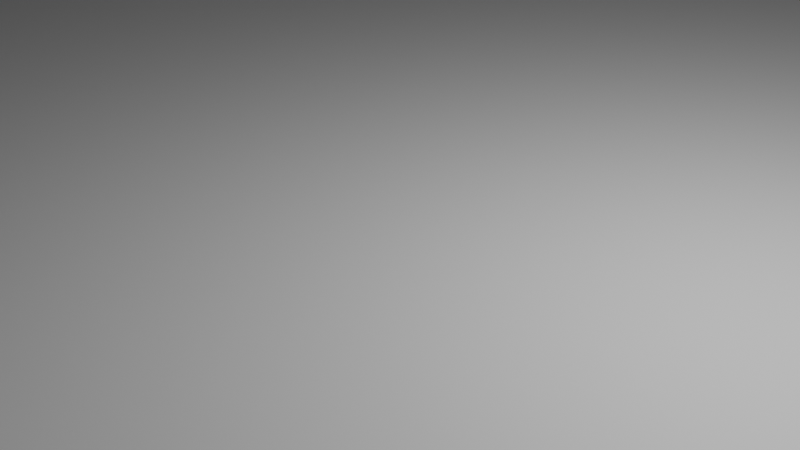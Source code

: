 # Source: Tower.blend  (saved by Blender 2.83.18; exported with 4.5.12 LTS)
import bpy
from mathutils import Matrix  # noqa: F401  (used for matrix-valued properties, if any)

bpy.ops.wm.read_factory_settings(use_empty=True)
scene = bpy.context.scene
scene.name = 'Scene'

# ---- collections
col_collection = bpy.data.collections.new('Collection'); scene.collection.children.link(col_collection)

# ---- materials (node trees are filled in below, after node groups)
mat_material = bpy.data.materials.new('Material')
mat_material.alpha_threshold = 0.0
mat_material.use_transparent_shadow = False
mat_material.line_color = (0.0, 0.0, 0.0, 1.0)

# ---- material node trees
mat_material.use_nodes = True; mat_material.node_tree.nodes.clear()
_N = mat_material.node_tree.nodes; _L = mat_material.node_tree.links
n0 = _N.new('ShaderNodeOutputMaterial'); n0.name = 'Material Output'; n0.location = (300, 300)
n1 = _N.new('ShaderNodeBsdfPrincipled'); n1.name = 'Principled BSDF'; n1.location = (10, 300)
n1.distribution = 'GGX'
n1.subsurface_method = 'BURLEY'
n1.inputs[2].default_value = 0.4
n1.inputs[3].default_value = 1.45
n1.inputs[27].default_value = (0.0, 0.0, 0.0, 1.0)
n1.inputs[28].default_value = 1.0
_L.new(n1.outputs[0], n0.inputs[0])
n0.is_active_output = True

# ---- world
world_world = bpy.data.worlds.new('World'); scene.world = world_world
world_world.use_nodes = True; world_world.node_tree.nodes.clear()
_N = world_world.node_tree.nodes; _L = world_world.node_tree.links
n0 = _N.new('ShaderNodeOutputWorld'); n0.name = 'World Output'; n0.location = (300, 300)
n1 = _N.new('ShaderNodeBackground'); n1.name = 'Background'; n1.location = (10, 300)
n1.inputs[0].default_value = (0.05088, 0.05088, 0.05088, 1.0)
_L.new(n1.outputs[0], n0.inputs[0])
n0.is_active_output = True
world_world.color = (0.05088, 0.05088, 0.05088)
world_world.use_sun_shadow = False
world_world.sun_shadow_jitter_overblur = 0.0

# ---- cameras
cam_camera = bpy.data.cameras.new('Camera')
cam_camera.clip_end = 100.0
cam_camera.ortho_scale = 7.314

# ---- lights
light_light = bpy.data.lights.new('Light', 'POINT')
light_light.transmission_factor = 0.0
light_light.energy = 1000.0
light_light.shadow_soft_size = 0.1
light_light.shadow_maximum_resolution = 0.006
light_light.use_absolute_resolution = True

# ---- meshes
me_cube = bpy.data.meshes.new('Cube')
me_cube.from_pydata([(1.0, 1.0, 1.0), (1.0, 1.0, -1.0), (1.0, -1.0, 1.0), (1.0, -1.0, -1.0), (-1.0, 1.0, 1.0), (-1.0, 1.0, -1.0), (-1.0, -1.0, 1.0), (-1.0, -1.0, -1.0)], [], [(0, 4, 6, 2), (3, 2, 6, 7), (7, 6, 4, 5), (5, 1, 3, 7), (1, 0, 2, 3), (5, 4, 0, 1)])
_uv = me_cube.uv_layers.new(name='UVMap')
_uv.uv.foreach_set('vector', [0.625, 0.5, 0.875, 0.5, 0.875, 0.75, 0.625, 0.75, 0.375, 0.75, 0.625, 0.75, 0.625, 1.0, 0.375, 1.0, 0.375, 0.0, 0.625, 0.0, 0.625, 0.25, 0.375, 0.25, 0.125, 0.5, 0.375, 0.5, 0.375, 0.75, 0.125, 0.75, 0.375, 0.5, 0.625, 0.5, 0.625, 0.75, 0.375, 0.75, 0.375, 0.25, 0.625, 0.25, 0.625, 0.5, 0.375, 0.5])
me_cube.materials.append(mat_material)
me_cube.use_remesh_preserve_volume = False
me_cube.use_remesh_preserve_attributes = False
me_cube.use_mirror_vertex_groups = False
me_cube.update()
me_x = bpy.data.meshes.new('Цилиндр')
me_x.from_pydata([(-1.538e-09, 0.8907, -1.0), (0.0, 1.0, 1.0), (0.4453, 0.7714, -1.0), (0.5, 0.866, 1.0), (0.7714, 0.4453, -1.0), (0.866, 0.5, 1.0), (0.8907, -9.106e-08, -1.0), (1.0, -4.371e-08, 1.0), (0.7714, -0.4453, -1.0), (0.866, -0.5, 1.0), (0.4453, -0.7714, -1.0), (0.5, -0.866, 1.0), (1.33e-07, -0.8907, -1.0), (1.51e-07, -1.0, 1.0), (-0.4453, -0.7714, -1.0), (-0.5, -0.866, 1.0), (-0.7714, -0.4453, -1.0), (-0.866, -0.5, 1.0), (-0.8907, -4.662e-07, -1.0), (-1.0, -4.649e-07, 1.0), (-0.7714, 0.4453, -1.0), (-0.866, 0.5, 1.0), (-0.4453, 0.7714, -1.0), (-0.5, 0.866, 1.0), (0.0, 1.0, 0.0), (0.5, 0.866, 0.0), (0.866, 0.5, 0.0), (1.0, -4.371e-08, 0.0), (0.866, -0.5, 0.0), (0.5, -0.866, 0.0), (1.51e-07, -1.0, 0.0), (-0.5, -0.866, 0.0), (-0.866, -0.5, 0.0), (-1.0, -4.649e-07, 0.0), (-0.866, 0.5, 0.0), (-0.5, 0.866, 0.0), (0.0007948, 0.8864, -1.0), (0.444, 0.7676, -1.0), (0.7684, 0.4432, -1.0), (0.8872, -9.062e-08, -1.0), (0.7684, -0.4432, -1.0), (0.444, -0.7676, -1.0), (0.0007949, -0.8864, -1.0), (-0.4424, -0.7676, -1.0), (-0.7668, -0.4432, -1.0), (-0.8856, -4.64e-07, -1.0), (-0.7668, 0.4432, -1.0), (-0.4424, 0.7676, -1.0), (0.0007948, 0.8472, -1.933), (0.4244, 0.7337, -1.933), (0.7345, 0.4236, -1.933), (0.848, -8.661e-08, -1.933), (0.7345, -0.4236, -1.933), (0.4244, -0.7337, -1.933), (0.0007949, -0.8472, -1.933), (-0.4228, -0.7337, -1.933), (-0.7329, -0.4236, -1.933), (-0.8464, -4.435e-07, -1.933), (-0.7329, 0.4236, -1.933), (-0.4228, 0.7337, -1.933), (0.01073, 0.8472, -1.933), (0.4343, 0.7337, -1.933), (0.7444, 0.4236, -1.933), (0.858, -8.661e-08, -1.933), (0.7444, -0.4236, -1.933), (0.4343, -0.7337, -1.933), (0.01073, -0.8472, -1.933), (-0.4129, -0.7337, -1.933), (-0.723, -0.4236, -1.933), (-0.8365, -4.435e-07, -1.933), (-0.723, 0.4236, -1.933), (-0.4129, 0.7337, -1.933), (0.01118, 0.8431, -8.69), (0.4347, 0.7302, -8.769), (0.7447, 0.4216, -8.955), (0.8579, 9.285e-05, -9.197), (0.7442, -0.4215, -9.431), (0.4339, -0.7301, -9.594), (0.01028, -0.8431, -11.95), (-0.4133, -0.7302, -11.87), (-0.7232, -0.4216, -9.376), (-0.8365, -9.336e-05, -9.134), (-0.7227, 0.4215, -8.9), (-0.4125, 0.7301, -8.737), (0.01124, 0.9453, -9.866), (0.4861, 0.8187, -9.955), (0.8336, 0.4727, -10.16), (0.9606, 0.0001041, -10.44), (0.8331, -0.4725, -10.7), (0.4852, -0.8186, -10.88), (0.01023, -0.9453, -10.93), (-0.4646, -0.8187, -10.84), (-0.8121, -0.4727, -10.64), (-0.9391, -0.0001047, -10.36), (-0.8116, 0.4725, -10.1), (-0.4637, 0.8186, -9.92), (0.01124, 0.9453, -9.866), (0.4861, 0.8187, -9.955), (0.8336, 0.4727, -10.16), (0.9606, 0.0001041, -10.44), (0.8331, -0.4725, -10.7), (0.4852, -0.8186, -10.88), (0.01023, -0.9453, -10.93), (-0.4646, -0.8187, -10.84), (-0.8121, -0.4727, -10.64), (-0.9391, -0.0001047, -10.36), (-0.8116, 0.4725, -10.1), (-0.4637, 0.8186, -9.92), (-0.00406, 0.7655, -10.02), (0.382, 0.6698, -9.994), (0.6686, 0.3946, -10.08), (0.779, 0.0136, -10.25), (0.6834, -0.371, -10.46), (0.4077, -0.6562, -10.66), (0.02553, -0.7655, -10.78), (-0.3606, -0.6698, -10.8), (-0.6472, -0.3946, -10.72), (-0.7575, -0.01361, -10.55), (-0.662, 0.371, -10.34), (-0.3862, 0.6562, -10.14), (-0.00406, 0.7655, -17.21), (0.382, 0.6698, -17.19), (0.6686, 0.3946, -17.27), (0.779, 0.0136, -17.44), (0.6834, -0.371, -17.66), (0.4077, -0.6562, -17.85), (0.02553, -0.7655, -17.98), (-0.3606, -0.6698, -18.0), (-0.6472, -0.3946, -17.91), (-0.7575, -0.01361, -17.74), (-0.662, 0.371, -17.53), (-0.3862, 0.6562, -17.33), (-0.006671, 0.9007, -17.14), (0.4476, 0.788, -17.12), (0.7848, 0.4642, -17.22), (0.9146, 0.01601, -17.42), (0.8022, -0.4365, -17.67), (0.4777, -0.772, -17.9), (0.02814, -0.9007, -18.04), (-0.4261, -0.788, -18.07), (-0.7633, -0.4642, -17.97), (-0.8931, -0.01601, -17.77), (-0.7808, 0.4365, -17.52), (-0.4563, 0.772, -17.29), (-0.006671, 0.9007, -18.01), (0.4476, 0.788, -17.98), (0.7848, 0.4642, -18.08), (0.9146, 0.01601, -18.28), (0.8022, -0.4365, -18.53), (0.4777, -0.772, -18.76), (0.02814, -0.9007, -18.91), (-0.4261, -0.788, -18.93), (-0.7633, -0.4642, -18.83), (-0.8931, -0.01601, -18.63), (-0.7808, 0.4365, -18.38), (-0.4563, 0.772, -18.15), (-0.002679, 0.6941, -18.04), (0.3474, 0.6073, -18.02), (0.6073, 0.3577, -18.11), (0.7073, 0.01234, -18.3), (0.6207, -0.3364, -18.98), (0.3706, -0.595, -19.19), (0.02415, -0.6941, -18.87), (-0.3259, -0.6073, -18.89), (-0.5858, -0.3577, -18.8), (-0.6858, -0.01234, -18.62), (-0.5992, 0.3364, -18.39), (-0.3492, 0.595, -18.18), (0.0005758, 0.5257, -18.59), (0.2657, 0.4599, -18.58), (0.4625, 0.2709, -18.65), (0.5382, 0.009342, -18.79), (0.4726, -0.2547, -18.96), (0.2833, -0.4506, -19.12), (0.02089, -0.5257, -19.22), (-0.2442, -0.4599, -19.24), (-0.441, -0.2709, -19.17), (-0.5168, -0.009343, -19.03), (-0.4512, 0.2547, -18.86), (-0.2618, 0.4506, -18.7), (0.0005758, 0.5257, -27.86), (0.2657, 0.4599, -27.84), (0.4625, 0.2709, -27.91), (0.5382, 0.009342, -28.05), (0.4726, -0.2547, -28.23), (0.2833, -0.4506, -28.38), (0.02089, -0.5257, -28.49), (-0.2442, -0.4599, -28.5), (-0.441, -0.2709, -28.43), (-0.5168, -0.009343, -28.29), (-0.4512, 0.2547, -28.12), (-0.2618, 0.4506, -27.96), (-0.001416, 0.6287, -27.35), (0.3157, 0.5501, -27.32), (0.5511, 0.3241, -27.41), (0.6417, 0.01117, -27.58), (0.5632, -0.3047, -27.78), (0.3367, -0.5389, -27.97), (0.02288, -0.6287, -28.1), (-0.2942, -0.5501, -28.12), (-0.5296, -0.3241, -28.03), (-0.6202, -0.01117, -27.87), (-0.5418, 0.3047, -27.66), (-0.3153, 0.5389, -27.47), (-0.02676, 0.5786, -27.54), (0.2903, 0.4999, -27.52), (0.5257, 0.2739, -27.6), (0.6163, -0.039, -27.77), (0.5379, -0.3549, -27.98), (0.3114, -0.5891, -28.17), (-0.002464, -0.6789, -28.29), (-0.3196, -0.6003, -28.31), (-0.555, -0.3742, -28.23), (-0.6456, -0.06135, -28.06), (-0.5671, 0.2545, -27.85), (-0.3406, 0.4887, -27.66), (-0.02236, 0.3506, -27.68), (0.1798, 0.3005, -27.66), (0.3298, 0.1564, -27.72), (0.3876, -0.04306, -27.82), (0.3376, -0.2444, -27.96), (0.1932, -0.3937, -28.08), (-0.006869, -0.4509, -28.16), (-0.209, -0.4008, -28.17), (-0.359, -0.2567, -28.12), (-0.4168, -0.0573, -28.01), (-0.3668, 0.144, -27.88), (-0.2224, 0.2933, -27.76), (-0.02236, 0.3506, -34.81), (0.1798, 0.3005, -34.8), (0.3298, 0.1564, -34.85), (0.3876, -0.04306, -34.96), (0.3376, -0.2444, -35.09), (0.1932, -0.3937, -35.21), (-0.006869, -0.4509, -35.29), (-0.209, -0.4008, -35.3), (-0.359, -0.2567, -35.25), (-0.4168, -0.0573, -35.14), (-0.3668, 0.144, -35.01), (-0.2224, 0.2933, -34.89), (-0.02437, 0.4545, -34.75), (0.2302, 0.3914, -34.73), (0.4191, 0.2099, -34.8), (0.4919, -0.04121, -34.93), (0.4289, -0.2948, -35.1), (0.2471, -0.4828, -35.25), (-0.004861, -0.5549, -35.35), (-0.2594, -0.4918, -35.37), (-0.4484, -0.3103, -35.3), (-0.5211, -0.05915, -35.17), (-0.4581, 0.1944, -35.0), (-0.2763, 0.3824, -34.85), (-0.02079, 0.2692, -34.79), (0.1403, 0.2293, -34.78), (0.2599, 0.1144, -34.84), (0.3059, -0.0445, -34.95), (0.2661, -0.205, -35.09), (0.151, -0.324, -35.22), (-0.008441, -0.3696, -35.31), (-0.1695, -0.3296, -35.32), (-0.2891, -0.2148, -35.26), (-0.3351, -0.05585, -35.15), (-0.2953, 0.1046, -35.01), (-0.1802, 0.2236, -34.88), (-0.02079, 0.2692, -40.04), (0.1403, 0.2293, -40.02), (0.2599, 0.1144, -40.08), (0.3059, -0.0445, -40.19), (0.2661, -0.205, -40.34), (0.151, -0.324, -40.47), (-0.008441, -0.3696, -40.55), (-0.1695, -0.3296, -40.56), (-0.2891, -0.2148, -40.51), (-0.3351, -0.05585, -40.39), (-0.2953, 0.1046, -40.25), (-0.1802, 0.2236, -40.12), (0.0005758, 0.5257, -21.5), (0.0005758, 0.5257, -24.59), (-0.2618, 0.4506, -24.69), (-0.2618, 0.4506, -21.6), (0.4625, 0.2709, -21.55), (0.4625, 0.2709, -24.64), (0.2657, 0.4599, -24.57), (0.2657, 0.4599, -21.48), (-0.5168, -0.009343, -21.93), (-0.5168, -0.009343, -25.02), (-0.441, -0.2709, -25.16), (-0.441, -0.2709, -22.07), (0.02089, -0.5257, -22.13), (0.02089, -0.5257, -25.21), (0.2833, -0.4506, -25.11), (0.2833, -0.4506, -22.02), (0.5382, 0.009342, -21.69), (0.5382, 0.009342, -24.78), (-0.4512, 0.2547, -21.76), (-0.4512, 0.2547, -24.85), (-0.2442, -0.4599, -22.14), (-0.2442, -0.4599, -25.23), (0.4726, -0.2547, -21.86), (0.4726, -0.2547, -24.95), (0.1798, 0.3005, -29.46), (0.1798, 0.3005, -32.8), (-0.02236, 0.3506, -32.82), (-0.02236, 0.3506, -29.48), (-0.359, -0.2567, -30.09), (-0.359, -0.2567, -33.43), (-0.209, -0.4008, -33.51), (-0.209, -0.4008, -30.17), (0.1932, -0.3937, -30.04), (0.1932, -0.3937, -33.38), (0.3376, -0.2444, -33.21), (0.3376, -0.2444, -29.87), (-0.2224, 0.2933, -32.93), (-0.2224, 0.2933, -29.59), (0.3298, 0.1564, -29.53), (0.3298, 0.1564, -32.87), (-0.4168, -0.0573, -29.94), (-0.4168, -0.0573, -33.28), (-0.006869, -0.4509, -30.15), (-0.006869, -0.4509, -33.49), (0.3876, -0.04306, -29.68), (0.3876, -0.04306, -33.02), (-0.3668, 0.144, -29.76), (-0.3668, 0.144, -33.1), (0.779, 0.0136, -12.22), (0.779, 0.0136, -15.8), (0.6686, 0.3946, -15.54), (0.6686, 0.3946, -11.97), (-0.662, 0.371, -12.35), (-0.662, 0.371, -15.92), (-0.7575, -0.01361, -16.24), (-0.7575, -0.01361, -12.66), (-0.3606, -0.6698, -13.05), (-0.3606, -0.6698, -16.62), (0.02553, -0.7655, -16.59), (0.02553, -0.7655, -13.01), (0.6834, -0.371, -12.54), (0.6834, -0.371, -16.11), (-0.3862, 0.6562, -12.06), (-0.3862, 0.6562, -15.63), (0.382, 0.6698, -11.84), (0.382, 0.6698, -15.41), (-0.00406, 0.7655, -15.45), (-0.00406, 0.7655, -11.87), (-0.6472, -0.3946, -12.92), (-0.6472, -0.3946, -16.49), (0.4077, -0.6562, -12.83), (0.4077, -0.6562, -16.4), (0.2661, -0.205, -36.3), (0.2661, -0.205, -39.18), (0.3059, -0.0445, -38.95), (0.3059, -0.0445, -36.07), (-0.1802, 0.2236, -35.95), (-0.1802, 0.2236, -38.83), (-0.2953, 0.1046, -39.04), (-0.2953, 0.1046, -36.16), (0.1403, 0.2293, -35.78), (0.1403, 0.2293, -38.66), (-0.02079, 0.2692, -38.69), (-0.02079, 0.2692, -35.81), (-0.2891, -0.2148, -36.58), (-0.2891, -0.2148, -39.46), (-0.1695, -0.3296, -39.56), (-0.1695, -0.3296, -36.68), (0.151, -0.324, -36.52), (0.151, -0.324, -39.4), (0.2599, 0.1144, -35.88), (0.2599, 0.1144, -38.76), (-0.3351, -0.05585, -36.4), (-0.3351, -0.05585, -39.27), (-0.008441, -0.3696, -36.66), (-0.008441, -0.3696, -39.53), (-0.02557, 0.5169, -39.84), (0.2604, 0.4459, -39.81), (0.4727, 0.2421, -39.91), (0.5544, -0.0401, -40.12), (0.4837, -0.325, -40.37), (0.2794, -0.5362, -40.6), (-0.003656, -0.6172, -40.75), (-0.2896, -0.5463, -40.78), (-0.5019, -0.3424, -40.67), (-0.5837, -0.06026, -40.47), (-0.5129, 0.2246, -40.22), (-0.3086, 0.4359, -39.99), (-0.05768, 0.5012, -40.36), (0.2283, 0.4303, -40.33), (0.4406, 0.2264, -40.43), (0.5223, -0.05576, -40.64), (0.4516, -0.3406, -40.89), (0.2473, -0.5519, -41.12), (-0.03577, -0.6329, -41.27), (-0.3218, -0.562, -41.3), (-0.5341, -0.3581, -41.19), (-0.6158, -0.07592, -40.99), (-0.545, 0.209, -40.74), (-0.3407, 0.4202, -40.51), (-0.05768, 0.5012, -40.36), (0.2283, 0.4303, -40.33), (0.4406, 0.2264, -40.43), (0.5223, -0.05576, -40.64), (0.4516, -0.3406, -40.89), (0.2473, -0.5519, -41.12), (-0.03577, -0.6329, -41.27), (-0.3218, -0.562, -41.3), (-0.5341, -0.3581, -41.19), (-0.6158, -0.07592, -40.99), (-0.545, 0.209, -40.74), (-0.3407, 0.4202, -40.51), (-0.05768, 0.5012, -40.36), (0.2283, 0.4303, -40.33), (0.4406, 0.2264, -40.43), (0.5223, -0.05576, -40.64), (0.4516, -0.3406, -40.89), (0.2473, -0.5519, -41.12), (-0.03577, -0.6329, -41.27), (-0.3218, -0.562, -41.3), (-0.5341, -0.3581, -41.19), (-0.6158, -0.07592, -40.99), (-0.545, 0.209, -40.74), (-0.3407, 0.4202, -40.51), (-0.05564, 0.3958, -40.6), (0.1772, 0.3381, -40.58), (0.35, 0.1721, -40.63), (0.4166, -0.05763, -40.73), (0.359, -0.2896, -40.85), (0.1926, -0.4616, -40.96), (-0.0378, -0.5275, -41.03), (-0.2706, -0.4698, -41.04), (-0.4435, -0.3038, -41.0), (-0.51, -0.07404, -40.9), (-0.4524, 0.1579, -40.78), (-0.2861, 0.3299, -40.67), (-0.05564, 0.3958, -41.11), (0.1772, 0.3381, -41.1), (0.35, 0.1721, -41.14), (0.4166, -0.05763, -41.24), (0.359, -0.2896, -41.36), (0.1926, -0.4616, -41.47), (-0.0378, -0.5275, -41.54), (-0.2706, -0.4698, -41.56), (-0.4435, -0.3038, -41.51), (-0.51, -0.07404, -41.41), (-0.4524, 0.1579, -41.29), (-0.2861, 0.3299, -41.18), (-0.05291, 0.2541, -41.18), (0.1085, 0.2141, -41.17), (0.2283, 0.09907, -41.2), (0.2744, -0.06015, -41.27), (0.2344, -0.2209, -41.35), (0.1192, -0.3401, -41.43), (-0.04054, -0.3858, -41.48), (-0.2019, -0.3458, -41.48), (-0.3217, -0.2307, -41.45), (-0.3678, -0.07153, -41.38), (-0.3279, 0.08922, -41.3), (-0.2126, 0.2084, -41.22), (-0.05291, 0.2541, -42.31), (0.1085, 0.2141, -42.3), (0.2283, 0.09907, -42.34), (0.2744, -0.06015, -42.41), (0.2344, -0.2209, -42.49), (0.1192, -0.3401, -42.57), (-0.04054, -0.3858, -42.61), (-0.2019, -0.3458, -42.62), (-0.3217, -0.2307, -42.59), (-0.3678, -0.07153, -42.52), (-0.3279, 0.08922, -42.44), (-0.2126, 0.2084, -42.36), (-0.05029, 0.1187, -42.45), (0.04277, 0.09559, -42.45), (0.1118, 0.02925, -42.45), (0.1384, -0.06256, -42.46), (0.1154, -0.1553, -42.47), (0.04894, -0.224, -42.47), (-0.04316, -0.2503, -42.48), (-0.1362, -0.2273, -42.48), (-0.2053, -0.1609, -42.47), (-0.2319, -0.06912, -42.47), (-0.2089, 0.02357, -42.46), (-0.1424, 0.09231, -42.46), (-0.05029, 0.1187, -43.43), (0.04277, 0.09559, -43.42), (0.1118, 0.02925, -43.43), (0.1384, -0.06256, -43.43), (0.1154, -0.1553, -43.44), (0.04894, -0.224, -43.45), (-0.04316, -0.2503, -43.45), (-0.1362, -0.2273, -43.45), (-0.2053, -0.1609, -43.45), (-0.2319, -0.06912, -43.44), (-0.2089, 0.02357, -43.44), (-0.1424, 0.09231, -43.43), (-0.05029, 0.1187, -43.43), (0.04277, 0.09559, -43.42), (0.1118, 0.02925, -43.43), (0.1384, -0.06256, -43.43), (0.1154, -0.1553, -43.44), (0.04894, -0.224, -43.45), (-0.04316, -0.2503, -43.45), (-0.1362, -0.2273, -43.45), (-0.2053, -0.1609, -43.45), (-0.2319, -0.06912, -43.44), (-0.2089, 0.02357, -43.44), (-0.1424, 0.09231, -43.43), (-0.413, -0.7325, -3.663), (-0.4131, -0.7314, -10.44), (0.01043, -0.8445, -10.53), (0.01058, -0.8459, -3.71), (0.7444, -0.4229, -3.586), (0.7443, -0.4222, -7.979), (0.8579, 6.187e-05, -7.705), (0.8579, 3.089e-05, -3.449), (-0.4127, 0.7325, -3.18), (-0.4126, 0.7313, -7.167), (-0.7228, 0.4222, -7.357), (-0.7229, 0.4229, -3.275), (0.4345, 0.7325, -3.198), (0.4346, 0.7314, -7.204), (0.01103, 0.8445, -7.11), (0.01088, 0.8459, -3.152), (-0.723, -0.423, -3.554), (-0.7231, -0.4223, -7.915), (0.4342, -0.7325, -3.682), (0.4341, -0.7313, -8.17), (0.7445, 0.423, -3.307), (0.7446, 0.4223, -7.421), (-0.8365, -3.142e-05, -3.412), (-0.8365, -6.239e-05, -7.631), (0.3059, -0.0445, -35.5), (-0.2953, 0.1046, -35.58), (-0.02079, 0.2692, -35.29), (-0.1695, -0.3296, -35.99), (0.2661, -0.205, -35.69), (-0.1802, 0.2236, -35.4), (0.1403, 0.2293, -35.27), (-0.2891, -0.2148, -35.92), (0.151, -0.324, -35.86), (0.2599, 0.1144, -35.35), (-0.3351, -0.05585, -35.76), (-0.008441, -0.3696, -35.97), (-0.001278, -0.04994, -35.87), (-0.02629, -0.04374, -35.87), (-0.01487, -0.03689, -35.86), (-0.02106, -0.0618, -35.89), (-0.002937, -0.05662, -35.88), (-0.0215, -0.03879, -35.87), (-0.008168, -0.03855, -35.86), (-0.02603, -0.05703, -35.89), (-0.007724, -0.06157, -35.89), (-0.003193, -0.04333, -35.86), (-0.02795, -0.05041, -35.88), (-0.01436, -0.06347, -35.89), (-0.02236, 0.3506, -28.58), (-0.209, -0.4008, -29.17), (0.3376, -0.2444, -28.91), (-0.2224, 0.2933, -28.67), (0.1798, 0.3005, -28.56), (-0.359, -0.2567, -29.11), (0.1932, -0.3937, -29.06), (0.3298, 0.1564, -28.62), (-0.4168, -0.0573, -28.98), (-0.006869, -0.4509, -29.15), (0.3876, -0.04306, -28.75), (-0.3668, 0.144, -28.82), (-0.01465, -0.05121, -28.86), (-0.01554, -0.05479, -28.87), (-0.01294, -0.05404, -28.87), (-0.0156, -0.05148, -28.86), (-0.01369, -0.05145, -28.86), (-0.01625, -0.0541, -28.87), (-0.01362, -0.05476, -28.87), (-0.01297, -0.05214, -28.86), (-0.01653, -0.05315, -28.87), (-0.01458, -0.05503, -28.87), (-0.0127, -0.05309, -28.86), (-0.01629, -0.05219, -28.86), (-0.2662, 0.4577, -20.15), (0.2697, 0.4672, -20.02), (-0.4482, -0.2752, -20.63), (0.2876, -0.4577, -20.57), (0.0004142, 0.534, -20.04), (0.4697, 0.2752, -20.09), (-0.5252, -0.009491, -20.48), (0.02105, -0.534, -20.68), (0.5466, 0.00949, -20.24), (-0.4585, 0.2588, -20.31), (-0.2483, -0.4672, -20.7), (0.48, -0.2588, -20.41), (0.000521, 0.03863, -20.35), (0.03884, 0.03931, -20.34), (-0.0125, -0.01378, -20.38), (0.04012, -0.02683, -20.37), (0.01958, 0.04408, -20.34), (0.05314, 0.02558, -20.34), (-0.018, 0.005218, -20.37), (0.02106, -0.03229, -20.38), (0.05864, 0.006575, -20.35), (-0.01323, 0.0244, -20.36), (0.001799, -0.02751, -20.38), (0.05388, -0.01261, -20.36)], [], [(24, 1, 3, 25), (25, 3, 5, 26), (26, 5, 7, 27), (27, 7, 9, 28), (28, 9, 11, 29), (29, 11, 13, 30), (30, 13, 15, 31), (31, 15, 17, 32), (32, 17, 19, 33), (33, 19, 21, 34), (34, 21, 23, 35), (35, 23, 1, 24), (22, 35, 24, 0), (20, 34, 35, 22), (18, 33, 34, 20), (16, 32, 33, 18), (14, 31, 32, 16), (12, 30, 31, 14), (10, 29, 30, 12), (8, 28, 29, 10), (6, 27, 28, 8), (4, 26, 27, 6), (2, 25, 26, 4), (0, 24, 25, 2), (12, 14, 43, 42), (10, 12, 42, 41), (8, 10, 41, 40), (6, 8, 40, 39), (22, 0, 36, 47), (0, 2, 37, 36), (4, 6, 39, 38), (20, 22, 47, 46), (2, 4, 38, 37), (18, 20, 46, 45), (16, 18, 45, 44), (14, 16, 44, 43), (39, 40, 52, 51), (46, 47, 59, 58), (36, 37, 49, 48), (43, 44, 56, 55), (40, 41, 53, 52), (47, 36, 48, 59), (37, 38, 50, 49), (44, 45, 57, 56), (41, 42, 54, 53), (38, 39, 51, 50), (45, 46, 58, 57), (42, 43, 55, 54), (51, 52, 64, 63), (58, 59, 71, 70), (48, 49, 61, 60), (55, 56, 68, 67), (52, 53, 65, 64), (59, 48, 60, 71), (49, 50, 62, 61), (56, 57, 69, 68), (53, 54, 66, 65), (50, 51, 63, 62), (57, 58, 70, 69), (54, 55, 67, 66), (506, 505, 79, 78), (510, 509, 76, 75), (514, 513, 83, 82), (518, 517, 73, 72), (505, 521, 80, 79), (509, 523, 77, 76), (513, 518, 72, 83), (517, 525, 74, 73), (521, 527, 81, 80), (523, 506, 78, 77), (525, 510, 75, 74), (527, 514, 82, 81), (78, 79, 91, 90), (75, 76, 88, 87), (82, 83, 95, 94), (72, 73, 85, 84), (79, 80, 92, 91), (76, 77, 89, 88), (83, 72, 84, 95), (73, 74, 86, 85), (80, 81, 93, 92), (77, 78, 90, 89), (74, 75, 87, 86), (81, 82, 94, 93), (93, 94, 106, 105), (90, 91, 103, 102), (87, 88, 100, 99), (94, 95, 107, 106), (84, 85, 97, 96), (91, 92, 104, 103), (88, 89, 101, 100), (95, 84, 96, 107), (85, 86, 98, 97), (92, 93, 105, 104), (89, 90, 102, 101), (86, 87, 99, 98), (98, 99, 111, 110), (105, 106, 118, 117), (102, 103, 115, 114), (99, 100, 112, 111), (106, 107, 119, 118), (96, 97, 109, 108), (103, 104, 116, 115), (100, 101, 113, 112), (107, 96, 108, 119), (97, 98, 110, 109), (104, 105, 117, 116), (101, 102, 114, 113), (326, 325, 123, 122), (330, 329, 130, 129), (334, 333, 127, 126), (325, 337, 124, 123), (329, 339, 131, 130), (342, 341, 121, 120), (333, 345, 128, 127), (337, 347, 125, 124), (339, 342, 120, 131), (341, 326, 122, 121), (345, 330, 129, 128), (347, 334, 126, 125), (125, 126, 138, 137), (122, 123, 135, 134), (129, 130, 142, 141), (126, 127, 139, 138), (123, 124, 136, 135), (130, 131, 143, 142), (120, 121, 133, 132), (127, 128, 140, 139), (124, 125, 137, 136), (131, 120, 132, 143), (121, 122, 134, 133), (128, 129, 141, 140), (137, 138, 150, 149), (134, 135, 147, 146), (141, 142, 154, 153), (138, 139, 151, 150), (135, 136, 148, 147), (142, 143, 155, 154), (132, 133, 145, 144), (139, 140, 152, 151), (136, 137, 149, 148), (143, 132, 144, 155), (133, 134, 146, 145), (140, 141, 153, 152), (152, 153, 165, 164), (149, 150, 162, 161), (146, 147, 159, 158), (153, 154, 166, 165), (150, 151, 163, 162), (147, 148, 160, 159), (154, 155, 167, 166), (144, 145, 157, 156), (151, 152, 164, 163), (148, 149, 161, 160), (155, 144, 156, 167), (145, 146, 158, 157), (157, 158, 170, 169), (164, 165, 177, 176), (161, 162, 174, 173), (158, 159, 171, 170), (165, 166, 178, 177), (162, 163, 175, 174), (159, 160, 172, 171), (166, 167, 179, 178), (156, 157, 169, 168), (163, 164, 176, 175), (160, 161, 173, 172), (167, 156, 168, 179), (278, 277, 180, 191), (282, 281, 182, 181), (286, 285, 189, 188), (290, 289, 186, 185), (281, 293, 183, 182), (285, 295, 190, 189), (289, 297, 187, 186), (293, 299, 184, 183), (295, 278, 191, 190), (277, 282, 181, 180), (297, 286, 188, 187), (299, 290, 185, 184), (184, 185, 197, 196), (191, 180, 192, 203), (181, 182, 194, 193), (188, 189, 201, 200), (185, 186, 198, 197), (182, 183, 195, 194), (189, 190, 202, 201), (186, 187, 199, 198), (183, 184, 196, 195), (190, 191, 203, 202), (180, 181, 193, 192), (187, 188, 200, 199), (196, 197, 209, 208), (203, 192, 204, 215), (193, 194, 206, 205), (200, 201, 213, 212), (197, 198, 210, 209), (194, 195, 207, 206), (201, 202, 214, 213), (198, 199, 211, 210), (195, 196, 208, 207), (202, 203, 215, 214), (192, 193, 205, 204), (199, 200, 212, 211), (211, 212, 224, 223), (208, 209, 221, 220), (215, 204, 216, 227), (205, 206, 218, 217), (212, 213, 225, 224), (209, 210, 222, 221), (206, 207, 219, 218), (213, 214, 226, 225), (210, 211, 223, 222), (207, 208, 220, 219), (214, 215, 227, 226), (204, 205, 217, 216), (302, 301, 229, 228), (306, 305, 236, 235), (310, 309, 233, 232), (312, 302, 228, 239), (301, 315, 230, 229), (305, 317, 237, 236), (309, 319, 234, 233), (315, 321, 231, 230), (317, 323, 238, 237), (319, 306, 235, 234), (321, 310, 232, 231), (323, 312, 239, 238), (238, 239, 251, 250), (228, 229, 241, 240), (235, 236, 248, 247), (232, 233, 245, 244), (239, 228, 240, 251), (229, 230, 242, 241), (236, 237, 249, 248), (233, 234, 246, 245), (230, 231, 243, 242), (237, 238, 250, 249), (234, 235, 247, 246), (231, 232, 244, 243), (243, 244, 256, 255), (250, 251, 263, 262), (240, 241, 253, 252), (247, 248, 260, 259), (244, 245, 257, 256), (251, 240, 252, 263), (241, 242, 254, 253), (248, 249, 261, 260), (245, 246, 258, 257), (242, 243, 255, 254), (249, 250, 262, 261), (246, 247, 259, 258), (350, 349, 268, 267), (354, 353, 275, 274), (358, 357, 265, 264), (362, 361, 272, 271), (349, 365, 269, 268), (353, 358, 264, 275), (357, 367, 266, 265), (361, 369, 273, 272), (365, 371, 270, 269), (367, 350, 267, 266), (369, 354, 274, 273), (371, 362, 271, 270), (587, 579, 291, 298), (586, 578, 287, 296), (296, 287, 286, 297), (580, 577, 283, 276), (561, 553, 307, 318), (585, 576, 279, 294), (320, 311, 310, 321), (584, 587, 298, 292), (292, 298, 299, 293), (583, 586, 296, 288), (562, 554, 311, 320), (582, 585, 294, 284), (284, 294, 295, 285), (581, 584, 292, 280), (579, 583, 288, 291), (291, 288, 289, 290), (578, 582, 284, 287), (563, 555, 313, 322), (577, 581, 280, 283), (283, 280, 281, 282), (576, 580, 276, 279), (279, 276, 277, 278), (560, 563, 322, 316), (316, 322, 323, 317), (559, 562, 320, 314), (558, 561, 318, 308), (308, 318, 319, 309), (557, 560, 316, 304), (556, 559, 314, 300), (300, 314, 315, 301), (555, 552, 303, 313), (313, 303, 302, 312), (554, 558, 308, 311), (553, 557, 304, 307), (307, 304, 305, 306), (552, 556, 300, 303), (113, 114, 335, 346), (346, 335, 334, 347), (116, 117, 331, 344), (109, 110, 327, 340), (340, 327, 326, 341), (119, 108, 343, 338), (338, 343, 342, 339), (112, 113, 346, 336), (537, 528, 351, 366), (115, 116, 344, 332), (332, 344, 345, 333), (108, 109, 340, 343), (368, 355, 354, 369), (118, 119, 338, 328), (538, 529, 355, 368), (111, 112, 336, 324), (324, 336, 337, 325), (114, 115, 332, 335), (117, 118, 328, 331), (331, 328, 329, 330), (110, 111, 324, 327), (539, 531, 363, 370), (536, 539, 370, 364), (364, 370, 371, 365), (535, 538, 368, 360), (534, 537, 366, 356), (356, 366, 367, 357), (533, 530, 359, 352), (352, 359, 358, 353), (532, 536, 364, 348), (531, 535, 360, 363), (363, 360, 361, 362), (530, 534, 356, 359), (529, 533, 352, 355), (528, 532, 348, 351), (351, 348, 349, 350), (266, 267, 375, 374), (273, 274, 382, 381), (270, 271, 379, 378), (267, 268, 376, 375), (274, 275, 383, 382), (264, 265, 373, 372), (271, 272, 380, 379), (268, 269, 377, 376), (275, 264, 372, 383), (265, 266, 374, 373), (272, 273, 381, 380), (269, 270, 378, 377), (372, 373, 385, 384), (379, 380, 392, 391), (376, 377, 389, 388), (383, 372, 384, 395), (373, 374, 386, 385), (380, 381, 393, 392), (377, 378, 390, 389), (374, 375, 387, 386), (381, 382, 394, 393), (378, 379, 391, 390), (375, 376, 388, 387), (382, 383, 395, 394), (394, 395, 407, 406), (384, 385, 397, 396), (391, 392, 404, 403), (388, 389, 401, 400), (395, 384, 396, 407), (385, 386, 398, 397), (392, 393, 405, 404), (389, 390, 402, 401), (386, 387, 399, 398), (393, 394, 406, 405), (390, 391, 403, 402), (387, 388, 400, 399), (399, 400, 412, 411), (406, 407, 419, 418), (396, 397, 409, 408), (403, 404, 416, 415), (400, 401, 413, 412), (407, 396, 408, 419), (397, 398, 410, 409), (404, 405, 417, 416), (401, 402, 414, 413), (398, 399, 411, 410), (405, 406, 418, 417), (402, 403, 415, 414), (411, 412, 424, 423), (418, 419, 431, 430), (408, 409, 421, 420), (415, 416, 428, 427), (412, 413, 425, 424), (419, 408, 420, 431), (409, 410, 422, 421), (416, 417, 429, 428), (413, 414, 426, 425), (410, 411, 423, 422), (417, 418, 430, 429), (414, 415, 427, 426), (426, 427, 439, 438), (423, 424, 436, 435), (430, 431, 443, 442), (420, 421, 433, 432), (427, 428, 440, 439), (424, 425, 437, 436), (431, 420, 432, 443), (421, 422, 434, 433), (428, 429, 441, 440), (425, 426, 438, 437), (422, 423, 435, 434), (429, 430, 442, 441), (438, 439, 451, 450), (435, 436, 448, 447), (442, 443, 455, 454), (432, 433, 445, 444), (439, 440, 452, 451), (436, 437, 449, 448), (443, 432, 444, 455), (433, 434, 446, 445), (440, 441, 453, 452), (437, 438, 450, 449), (434, 435, 447, 446), (441, 442, 454, 453), (453, 454, 466, 465), (450, 451, 463, 462), (447, 448, 460, 459), (454, 455, 467, 466), (444, 445, 457, 456), (451, 452, 464, 463), (448, 449, 461, 460), (455, 444, 456, 467), (445, 446, 458, 457), (452, 453, 465, 464), (449, 450, 462, 461), (446, 447, 459, 458), (458, 459, 471, 470), (465, 466, 478, 477), (462, 463, 475, 474), (459, 460, 472, 471), (466, 467, 479, 478), (456, 457, 469, 468), (463, 464, 476, 475), (460, 461, 473, 472), (467, 456, 468, 479), (457, 458, 470, 469), (464, 465, 477, 476), (461, 462, 474, 473), (470, 471, 483, 482), (477, 478, 490, 489), (474, 475, 487, 486), (471, 472, 484, 483), (478, 479, 491, 490), (468, 469, 481, 480), (475, 476, 488, 487), (472, 473, 485, 484), (479, 468, 480, 491), (469, 470, 482, 481), (476, 477, 489, 488), (473, 474, 486, 485), (485, 486, 498, 497), (482, 483, 495, 494), (489, 490, 502, 501), (486, 487, 499, 498), (483, 484, 496, 495), (490, 491, 503, 502), (480, 481, 493, 492), (487, 488, 500, 499), (484, 485, 497, 496), (491, 480, 492, 503), (481, 482, 494, 493), (488, 489, 501, 500), (493, 494, 495, 496, 497, 498, 499, 500, 501, 502, 503, 492), (69, 70, 515, 526), (526, 515, 514, 527), (62, 63, 511, 524), (65, 66, 507, 522), (522, 507, 506, 523), (68, 69, 526, 520), (61, 62, 524, 516), (516, 524, 525, 517), (71, 60, 519, 512), (512, 519, 518, 513), (64, 65, 522, 508), (67, 68, 520, 504), (504, 520, 521, 505), (60, 61, 516, 519), (70, 71, 512, 515), (63, 64, 508, 511), (511, 508, 509, 510), (66, 67, 504, 507), (255, 256, 532, 528), (262, 263, 533, 529), (252, 253, 534, 530), (259, 260, 535, 531), (256, 257, 536, 532), (263, 252, 530, 533), (253, 254, 537, 534), (260, 261, 538, 535), (257, 258, 539, 536), (258, 259, 531, 539), (261, 262, 529, 538), (254, 255, 528, 537), (531, 535, 547, 543), (538, 529, 541, 550), (528, 532, 544, 540), (535, 538, 550, 547), (532, 536, 548, 544), (537, 528, 540, 549), (529, 533, 545, 541), (536, 539, 551, 548), (533, 530, 542, 545), (530, 534, 546, 542), (539, 531, 543, 551), (534, 537, 549, 546), (216, 217, 556, 552), (223, 224, 557, 553), (220, 221, 558, 554), (227, 216, 552, 555), (217, 218, 559, 556), (224, 225, 560, 557), (221, 222, 561, 558), (218, 219, 562, 559), (225, 226, 563, 560), (226, 227, 555, 563), (219, 220, 554, 562), (222, 223, 553, 561), (552, 556, 568, 564), (559, 562, 574, 571), (556, 559, 571, 568), (561, 553, 565, 573), (553, 557, 569, 565), (560, 563, 575, 572), (557, 560, 572, 569), (554, 558, 570, 566), (563, 555, 567, 575), (558, 561, 573, 570), (555, 552, 564, 567), (562, 554, 566, 574), (179, 168, 580, 576), (169, 170, 581, 577), (176, 177, 582, 578), (173, 174, 583, 579), (170, 171, 584, 581), (177, 178, 585, 582), (174, 175, 586, 583), (171, 172, 587, 584), (178, 179, 576, 585), (168, 169, 577, 580), (175, 176, 578, 586), (172, 173, 579, 587), (579, 583, 595, 591), (586, 578, 590, 598), (576, 580, 592, 588), (584, 587, 599, 596), (581, 584, 596, 593), (587, 579, 591, 599), (577, 581, 593, 589), (585, 576, 588, 597), (582, 585, 597, 594), (578, 582, 594, 590), (580, 577, 589, 592), (583, 586, 598, 595)])
_uv = me_x.uv_layers.new(name='UVКарта')
_uv.uv.foreach_set('vector', [1.0, 0.5, 1.0, 1.0, 0.9167, 1.0, 0.9167, 0.5, 0.9167, 0.5, 0.9167, 1.0, 0.8333, 1.0, 0.8333, 0.5, 0.8333, 0.5, 0.8333, 1.0, 0.75, 1.0, 0.75, 0.5, 0.75, 0.5, 0.75, 1.0, 0.6667, 1.0, 0.6667, 0.5, 0.6667, 0.5, 0.6667, 1.0, 0.5833, 1.0, 0.5833, 0.5, 0.5833, 0.5, 0.5833, 1.0, 0.5, 1.0, 0.5, 0.5, 0.5, 0.5, 0.5, 1.0, 0.4167, 1.0, 0.4167, 0.5, 0.4167, 0.5, 0.4167, 1.0, 0.3333, 1.0, 0.3333, 0.5, 0.3333, 0.5, 0.3333, 1.0, 0.25, 1.0, 0.25, 0.5, 0.25, 0.5, 0.25, 1.0, 0.1667, 1.0, 0.1667, 0.5, 0.1667, 0.5, 0.1667, 1.0, 0.08333, 1.0, 0.08333, 0.5, 0.08333, 0.5, 0.08333, 1.0, 7.451e-08, 1.0, 7.451e-08, 0.5, 0.08333, 0.0, 0.08333, 0.5, 7.451e-08, 0.5, 7.451e-08, 0.0, 0.1667, 0.0, 0.1667, 0.5, 0.08333, 0.5, 0.08333, 0.0, 0.25, 0.0, 0.25, 0.5, 0.1667, 0.5, 0.1667, 0.0, 0.3333, 0.0, 0.3333, 0.5, 0.25, 0.5, 0.25, 0.0, 0.4167, 0.0, 0.4167, 0.5, 0.3333, 0.5, 0.3333, 0.0, 0.5, 0.0, 0.5, 0.5, 0.4167, 0.5, 0.4167, 0.0, 0.5833, 0.0, 0.5833, 0.5, 0.5, 0.5, 0.5, 0.0, 0.6667, 0.0, 0.6667, 0.5, 0.5833, 0.5, 0.5833, 0.0, 0.75, 0.0, 0.75, 0.5, 0.6667, 0.5, 0.6667, 0.0, 0.8333, 0.0, 0.8333, 0.5, 0.75, 0.5, 0.75, 0.0, 0.9167, 0.0, 0.9167, 0.5, 0.8333, 0.5, 0.8333, 0.0, 1.0, 0.0, 1.0, 0.5, 0.9167, 0.5, 0.9167, 0.0, 0.5, 0.0, 0.4167, 0.0, 0.4167, 0.0, 0.5, 0.0, 0.5833, 0.0, 0.5, 0.0, 0.5, 0.0, 0.5833, 0.0, 0.6667, 0.0, 0.5833, 0.0, 0.5833, 0.0, 0.6667, 0.0, 0.75, 0.0, 0.6667, 0.0, 0.6667, 0.0, 0.75, 0.0, 0.08333, 0.0, 7.451e-08, 0.0, 7.451e-08, 0.0, 0.08333, 0.0, 1.0, 0.0, 0.9167, 0.0, 0.9167, 0.0, 1.0, 0.0, 0.8333, 0.0, 0.75, 0.0, 0.75, 0.0, 0.8333, 0.0, 0.1667, 0.0, 0.08333, 0.0, 0.08333, 0.0, 0.1667, 0.0, 0.9167, 0.0, 0.8333, 0.0, 0.8333, 0.0, 0.9167, 0.0, 0.25, 0.0, 0.1667, 0.0, 0.1667, 0.0, 0.25, 0.0, 0.3333, 0.0, 0.25, 0.0, 0.25, 0.0, 0.3333, 0.0, 0.4167, 0.0, 0.3333, 0.0, 0.3333, 0.0, 0.4167, 0.0, 0.75, 0.0, 0.6667, 0.0, 0.6667, 0.0, 0.75, 0.0, 0.1667, 0.0, 0.08333, 0.0, 0.08333, 0.0, 0.1667, 0.0, 1.0, 0.0, 0.9167, 0.0, 0.9167, 0.0, 1.0, 0.0, 0.4167, 0.0, 0.3333, 0.0, 0.3333, 0.0, 0.4167, 0.0, 0.6667, 0.0, 0.5833, 0.0, 0.5833, 0.0, 0.6667, 0.0, 0.08333, 0.0, 7.451e-08, 0.0, 7.451e-08, 0.0, 0.08333, 0.0, 0.9167, 0.0, 0.8333, 0.0, 0.8333, 0.0, 0.9167, 0.0, 0.3333, 0.0, 0.25, 0.0, 0.25, 0.0, 0.3333, 0.0, 0.5833, 0.0, 0.5, 0.0, 0.5, 0.0, 0.5833, 0.0, 0.8333, 0.0, 0.75, 0.0, 0.75, 0.0, 0.8333, 0.0, 0.25, 0.0, 0.1667, 0.0, 0.1667, 0.0, 0.25, 0.0, 0.5, 0.0, 0.4167, 0.0, 0.4167, 0.0, 0.5, 0.0, 0.75, 0.0, 0.6667, 0.0, 0.6667, 0.0, 0.75, 0.0, 0.1667, 0.0, 0.08333, 0.0, 0.08333, 0.0, 0.1667, 0.0, 1.0, 0.0, 0.9167, 0.0, 0.9167, 0.0, 1.0, 0.0, 0.4167, 0.0, 0.3333, 0.0, 0.3333, 0.0, 0.4167, 0.0, 0.6667, 0.0, 0.5833, 0.0, 0.5833, 0.0, 0.6667, 0.0, 0.08333, 0.0, 7.451e-08, 0.0, 7.451e-08, 0.0, 0.08333, 0.0, 0.9167, 0.0, 0.8333, 0.0, 0.8333, 0.0, 0.9167, 0.0, 0.3333, 0.0, 0.25, 0.0, 0.25, 0.0, 0.3333, 0.0, 0.5833, 0.0, 0.5, 0.0, 0.5, 0.0, 0.5833, 0.0, 0.8333, 0.0, 0.75, 0.0, 0.75, 0.0, 0.8333, 0.0, 0.25, 0.0, 0.1667, 0.0, 0.1667, 0.0, 0.25, 0.0, 0.5, 0.0, 0.4167, 0.0, 0.4167, 0.0, 0.5, 0.0, 0.5, 0.0, 0.4167, 0.0, 0.4167, 0.0, 0.5, 0.0, 0.75, 0.0, 0.6667, 0.0, 0.6667, 0.0, 0.75, 0.0, 0.1667, 0.0, 0.08333, 0.0, 0.08333, 0.0, 0.1667, 0.0, 1.0, 0.0, 0.9167, 0.0, 0.9167, 0.0, 1.0, 0.0, 0.4167, 0.0, 0.3333, 0.0, 0.3333, 0.0, 0.4167, 0.0, 0.6667, 0.0, 0.5833, 0.0, 0.5833, 0.0, 0.6667, 0.0, 0.08333, 0.0, 7.451e-08, 0.0, 7.451e-08, 0.0, 0.08333, 0.0, 0.9167, 0.0, 0.8333, 0.0, 0.8333, 0.0, 0.9167, 0.0, 0.3333, 0.0, 0.25, 0.0, 0.25, 0.0, 0.3333, 0.0, 0.5833, 0.0, 0.5, 0.0, 0.5, 0.0, 0.5833, 0.0, 0.8333, 0.0, 0.75, 0.0, 0.75, 0.0, 0.8333, 0.0, 0.25, 0.0, 0.1667, 0.0, 0.1667, 0.0, 0.25, 0.0, 0.5, 0.0, 0.4167, 0.0, 0.4167, 0.0, 0.5, 0.0, 0.75, 0.0, 0.6667, 0.0, 0.6667, 0.0, 0.75, 0.0, 0.1667, 0.0, 0.08333, 0.0, 0.08333, 0.0, 0.1667, 0.0, 1.0, 0.0, 0.9167, 0.0, 0.9167, 0.0, 1.0, 0.0, 0.4167, 0.0, 0.3333, 0.0, 0.3333, 0.0, 0.4167, 0.0, 0.6667, 0.0, 0.5833, 0.0, 0.5833, 0.0, 0.6667, 0.0, 0.08333, 0.0, 7.451e-08, 0.0, 7.451e-08, 0.0, 0.08333, 0.0, 0.9167, 0.0, 0.8333, 0.0, 0.8333, 0.0, 0.9167, 0.0, 0.3333, 0.0, 0.25, 0.0, 0.25, 0.0, 0.3333, 0.0, 0.5833, 0.0, 0.5, 0.0, 0.5, 0.0, 0.5833, 0.0, 0.8333, 0.0, 0.75, 0.0, 0.75, 0.0, 0.8333, 0.0, 0.25, 0.0, 0.1667, 0.0, 0.1667, 0.0, 0.25, 0.0, 0.25, 0.0, 0.1667, 0.0, 0.1667, 0.0, 0.25, 0.0, 0.5, 0.0, 0.4167, 0.0, 0.4167, 0.0, 0.5, 0.0, 0.75, 0.0, 0.6667, 0.0, 0.6667, 0.0, 0.75, 0.0, 0.1667, 0.0, 0.08333, 0.0, 0.08333, 0.0, 0.1667, 0.0, 1.0, 0.0, 0.9167, 0.0, 0.9167, 0.0, 1.0, 0.0, 0.4167, 0.0, 0.3333, 0.0, 0.3333, 0.0, 0.4167, 0.0, 0.6667, 0.0, 0.5833, 0.0, 0.5833, 0.0, 0.6667, 0.0, 0.08333, 0.0, 7.451e-08, 0.0, 7.451e-08, 0.0, 0.08333, 0.0, 0.9167, 0.0, 0.8333, 0.0, 0.8333, 0.0, 0.9167, 0.0, 0.3333, 0.0, 0.25, 0.0, 0.25, 0.0, 0.3333, 0.0, 0.5833, 0.0, 0.5, 0.0, 0.5, 0.0, 0.5833, 0.0, 0.8333, 0.0, 0.75, 0.0, 0.75, 0.0, 0.8333, 0.0, 0.8333, 0.0, 0.75, 0.0, 0.75, 0.0, 0.8333, 0.0, 0.25, 0.0, 0.1667, 0.0, 0.1667, 0.0, 0.25, 0.0, 0.5, 0.0, 0.4167, 0.0, 0.4167, 0.0, 0.5, 0.0, 0.75, 0.0, 0.6667, 0.0, 0.6667, 0.0, 0.75, 0.0, 0.1667, 0.0, 0.08333, 0.0, 0.08333, 0.0, 0.1667, 0.0, 1.0, 0.0, 0.9167, 0.0, 0.9167, 0.0, 1.0, 0.0, 0.4167, 0.0, 0.3333, 0.0, 0.3333, 0.0, 0.4167, 0.0, 0.6667, 0.0, 0.5833, 0.0, 0.5833, 0.0, 0.6667, 0.0, 0.08333, 0.0, 7.451e-08, 0.0, 7.451e-08, 0.0, 0.08333, 0.0, 0.9167, 0.0, 0.8333, 0.0, 0.8333, 0.0, 0.9167, 0.0, 0.3333, 0.0, 0.25, 0.0, 0.25, 0.0, 0.3333, 0.0, 0.5833, 0.0, 0.5, 0.0, 0.5, 0.0, 0.5833, 0.0, 0.8333, 0.0, 0.75, 0.0, 0.75, 0.0, 0.8333, 0.0, 0.25, 0.0, 0.1667, 0.0, 0.1667, 0.0, 0.25, 0.0, 0.5, 0.0, 0.4167, 0.0, 0.4167, 0.0, 0.5, 0.0, 0.75, 0.0, 0.6667, 0.0, 0.6667, 0.0, 0.75, 0.0, 0.1667, 0.0, 0.08333, 0.0, 0.08333, 0.0, 0.1667, 0.0, 1.0, 0.0, 0.9167, 0.0, 0.9167, 0.0, 1.0, 0.0, 0.4167, 0.0, 0.3333, 0.0, 0.3333, 0.0, 0.4167, 0.0, 0.6667, 0.0, 0.5833, 0.0, 0.5833, 0.0, 0.6667, 0.0, 0.08333, 0.0, 7.451e-08, 0.0, 7.451e-08, 0.0, 0.08333, 0.0, 0.9167, 0.0, 0.8333, 0.0, 0.8333, 0.0, 0.9167, 0.0, 0.3333, 0.0, 0.25, 0.0, 0.25, 0.0, 0.3333, 0.0, 0.5833, 0.0, 0.5, 0.0, 0.5, 0.0, 0.5833, 0.0, 0.5833, 0.0, 0.5, 0.0, 0.5, 0.0, 0.5833, 0.0, 0.8333, 0.0, 0.75, 0.0, 0.75, 0.0, 0.8333, 0.0, 0.25, 0.0, 0.1667, 0.0, 0.1667, 0.0, 0.25, 0.0, 0.5, 0.0, 0.4167, 0.0, 0.4167, 0.0, 0.5, 0.0, 0.75, 0.0, 0.6667, 0.0, 0.6667, 0.0, 0.75, 0.0, 0.1667, 0.0, 0.08333, 0.0, 0.08333, 0.0, 0.1667, 0.0, 1.0, 0.0, 0.9167, 0.0, 0.9167, 0.0, 1.0, 0.0, 0.4167, 0.0, 0.3333, 0.0, 0.3333, 0.0, 0.4167, 0.0, 0.6667, 0.0, 0.5833, 0.0, 0.5833, 0.0, 0.6667, 0.0, 0.08333, 0.0, 7.451e-08, 0.0, 7.451e-08, 0.0, 0.08333, 0.0, 0.9167, 0.0, 0.8333, 0.0, 0.8333, 0.0, 0.9167, 0.0, 0.3333, 0.0, 0.25, 0.0, 0.25, 0.0, 0.3333, 0.0, 0.5833, 0.0, 0.5, 0.0, 0.5, 0.0, 0.5833, 0.0, 0.8333, 0.0, 0.75, 0.0, 0.75, 0.0, 0.8333, 0.0, 0.25, 0.0, 0.1667, 0.0, 0.1667, 0.0, 0.25, 0.0, 0.5, 0.0, 0.4167, 0.0, 0.4167, 0.0, 0.5, 0.0, 0.75, 0.0, 0.6667, 0.0, 0.6667, 0.0, 0.75, 0.0, 0.1667, 0.0, 0.08333, 0.0, 0.08333, 0.0, 0.1667, 0.0, 1.0, 0.0, 0.9167, 0.0, 0.9167, 0.0, 1.0, 0.0, 0.4167, 0.0, 0.3333, 0.0, 0.3333, 0.0, 0.4167, 0.0, 0.6667, 0.0, 0.5833, 0.0, 0.5833, 0.0, 0.6667, 0.0, 0.08333, 0.0, 7.451e-08, 0.0, 7.451e-08, 0.0, 0.08333, 0.0, 0.9167, 0.0, 0.8333, 0.0, 0.8333, 0.0, 0.9167, 0.0, 0.3333, 0.0, 0.25, 0.0, 0.25, 0.0, 0.3333, 0.0, 0.3333, 0.0, 0.25, 0.0, 0.25, 0.0, 0.3333, 0.0, 0.5833, 0.0, 0.5, 0.0, 0.5, 0.0, 0.5833, 0.0, 0.8333, 0.0, 0.75, 0.0, 0.75, 0.0, 0.8333, 0.0, 0.25, 0.0, 0.1667, 0.0, 0.1667, 0.0, 0.25, 0.0, 0.5, 0.0, 0.4167, 0.0, 0.4167, 0.0, 0.5, 0.0, 0.75, 0.0, 0.6667, 0.0, 0.6667, 0.0, 0.75, 0.0, 0.1667, 0.0, 0.08333, 0.0, 0.08333, 0.0, 0.1667, 0.0, 1.0, 0.0, 0.9167, 0.0, 0.9167, 0.0, 1.0, 0.0, 0.4167, 0.0, 0.3333, 0.0, 0.3333, 0.0, 0.4167, 0.0, 0.6667, 0.0, 0.5833, 0.0, 0.5833, 0.0, 0.6667, 0.0, 0.08333, 0.0, 7.451e-08, 0.0, 7.451e-08, 0.0, 0.08333, 0.0, 0.9167, 0.0, 0.8333, 0.0, 0.8333, 0.0, 0.9167, 0.0, 0.9167, 0.0, 0.8333, 0.0, 0.8333, 0.0, 0.9167, 0.0, 0.3333, 0.0, 0.25, 0.0, 0.25, 0.0, 0.3333, 0.0, 0.5833, 0.0, 0.5, 0.0, 0.5, 0.0, 0.5833, 0.0, 0.8333, 0.0, 0.75, 0.0, 0.75, 0.0, 0.8333, 0.0, 0.25, 0.0, 0.1667, 0.0, 0.1667, 0.0, 0.25, 0.0, 0.5, 0.0, 0.4167, 0.0, 0.4167, 0.0, 0.5, 0.0, 0.75, 0.0, 0.6667, 0.0, 0.6667, 0.0, 0.75, 0.0, 0.1667, 0.0, 0.08333, 0.0, 0.08333, 0.0, 0.1667, 0.0, 1.0, 0.0, 0.9167, 0.0, 0.9167, 0.0, 1.0, 0.0, 0.4167, 0.0, 0.3333, 0.0, 0.3333, 0.0, 0.4167, 0.0, 0.6667, 0.0, 0.5833, 0.0, 0.5833, 0.0, 0.6667, 0.0, 0.08333, 0.0, 7.451e-08, 0.0, 7.451e-08, 0.0, 0.08333, 0.0, 0.08333, 0.0, 7.451e-08, 0.0, 7.451e-08, 0.0, 0.08333, 0.0, 0.9167, 0.0, 0.8333, 0.0, 0.8333, 0.0, 0.9167, 0.0, 0.3333, 0.0, 0.25, 0.0, 0.25, 0.0, 0.3333, 0.0, 0.5833, 0.0, 0.5, 0.0, 0.5, 0.0, 0.5833, 0.0, 0.8333, 0.0, 0.75, 0.0, 0.75, 0.0, 0.8333, 0.0, 0.25, 0.0, 0.1667, 0.0, 0.1667, 0.0, 0.25, 0.0, 0.5, 0.0, 0.4167, 0.0, 0.4167, 0.0, 0.5, 0.0, 0.75, 0.0, 0.6667, 0.0, 0.6667, 0.0, 0.75, 0.0, 0.1667, 0.0, 0.08333, 0.0, 0.08333, 0.0, 0.1667, 0.0, 1.0, 0.0, 0.9167, 0.0, 0.9167, 0.0, 1.0, 0.0, 0.4167, 0.0, 0.3333, 0.0, 0.3333, 0.0, 0.4167, 0.0, 0.6667, 0.0, 0.5833, 0.0, 0.5833, 0.0, 0.6667, 0.0, 0.6667, 0.0, 0.5833, 0.0, 0.5833, 0.0, 0.6667, 0.0, 0.08333, 0.0, 7.451e-08, 0.0, 7.451e-08, 0.0, 0.08333, 0.0, 0.9167, 0.0, 0.8333, 0.0, 0.8333, 0.0, 0.9167, 0.0, 0.3333, 0.0, 0.25, 0.0, 0.25, 0.0, 0.3333, 0.0, 0.5833, 0.0, 0.5, 0.0, 0.5, 0.0, 0.5833, 0.0, 0.8333, 0.0, 0.75, 0.0, 0.75, 0.0, 0.8333, 0.0, 0.25, 0.0, 0.1667, 0.0, 0.1667, 0.0, 0.25, 0.0, 0.5, 0.0, 0.4167, 0.0, 0.4167, 0.0, 0.5, 0.0, 0.75, 0.0, 0.6667, 0.0, 0.6667, 0.0, 0.75, 0.0, 0.1667, 0.0, 0.08333, 0.0, 0.08333, 0.0, 0.1667, 0.0, 1.0, 0.0, 0.9167, 0.0, 0.9167, 0.0, 1.0, 0.0, 0.4167, 0.0, 0.3333, 0.0, 0.3333, 0.0, 0.4167, 0.0, 0.6667, 0.0, 0.5833, 0.0, 0.5833, 0.0, 0.6667, 0.0, 0.08333, 0.0, 7.451e-08, 0.0, 7.451e-08, 0.0, 0.08333, 0.0, 0.9167, 0.0, 0.8333, 0.0, 0.8333, 0.0, 0.9167, 0.0, 0.3333, 0.0, 0.25, 0.0, 0.25, 0.0, 0.3333, 0.0, 0.5833, 0.0, 0.5, 0.0, 0.5, 0.0, 0.5833, 0.0, 0.8333, 0.0, 0.75, 0.0, 0.75, 0.0, 0.8333, 0.0, 0.25, 0.0, 0.1667, 0.0, 0.1667, 0.0, 0.25, 0.0, 0.5, 0.0, 0.4167, 0.0, 0.4167, 0.0, 0.5, 0.0, 0.75, 0.0, 0.6667, 0.0, 0.6667, 0.0, 0.75, 0.0, 0.1667, 0.0, 0.08333, 0.0, 0.08333, 0.0, 0.1667, 0.0, 1.0, 0.0, 0.9167, 0.0, 0.9167, 0.0, 1.0, 0.0, 0.4167, 0.0, 0.3333, 0.0, 0.3333, 0.0, 0.4167, 0.0, 0.4167, 0.0, 0.3333, 0.0, 0.3333, 0.0, 0.4167, 0.0, 0.6667, 0.0, 0.5833, 0.0, 0.5833, 0.0, 0.6667, 0.0, 0.08333, 0.0, 7.451e-08, 0.0, 7.451e-08, 0.0, 0.08333, 0.0, 0.9167, 0.0, 0.8333, 0.0, 0.8333, 0.0, 0.9167, 0.0, 0.3333, 0.0, 0.25, 0.0, 0.25, 0.0, 0.3333, 0.0, 0.5833, 0.0, 0.5, 0.0, 0.5, 0.0, 0.5833, 0.0, 0.8333, 0.0, 0.75, 0.0, 0.75, 0.0, 0.8333, 0.0, 0.25, 0.0, 0.1667, 0.0, 0.1667, 0.0, 0.25, 0.0, 0.5, 0.0, 0.4167, 0.0, 0.4167, 0.0, 0.5, 0.0, 0.75, 0.0, 0.6667, 0.0, 0.6667, 0.0, 0.75, 0.0, 0.1667, 0.0, 0.08333, 0.0, 0.08333, 0.0, 0.1667, 0.0, 1.0, 0.0, 0.9167, 0.0, 0.9167, 0.0, 1.0, 0.0, 1.0, 0.0, 0.9167, 0.0, 0.9167, 0.0, 1.0, 0.0, 0.4167, 0.0, 0.3333, 0.0, 0.3333, 0.0, 0.4167, 0.0, 0.6667, 0.0, 0.5833, 0.0, 0.5833, 0.0, 0.6667, 0.0, 0.08333, 0.0, 7.451e-08, 0.0, 7.451e-08, 0.0, 0.08333, 0.0, 0.9167, 0.0, 0.8333, 0.0, 0.8333, 0.0, 0.9167, 0.0, 0.3333, 0.0, 0.25, 0.0, 0.25, 0.0, 0.3333, 0.0, 0.5833, 0.0, 0.5, 0.0, 0.5, 0.0, 0.5833, 0.0, 0.8333, 0.0, 0.75, 0.0, 0.75, 0.0, 0.8333, 0.0, 0.25, 0.0, 0.1667, 0.0, 0.1667, 0.0, 0.25, 0.0, 0.5, 0.0, 0.4167, 0.0, 0.4167, 0.0, 0.5, 0.0, 0.75, 0.0, 0.6667, 0.0, 0.6667, 0.0, 0.75, 0.0, 0.1667, 0.0, 0.08333, 0.0, 0.08333, 0.0, 0.1667, 0.0, 0.1667, 0.0, 0.08333, 0.0, 0.08333, 0.0, 0.1667, 0.0, 1.0, 0.0, 0.9167, 0.0, 0.9167, 0.0, 1.0, 0.0, 0.4167, 0.0, 0.3333, 0.0, 0.3333, 0.0, 0.4167, 0.0, 0.6667, 0.0, 0.5833, 0.0, 0.5833, 0.0, 0.6667, 0.0, 0.08333, 0.0, 7.451e-08, 0.0, 7.451e-08, 0.0, 0.08333, 0.0, 0.9167, 0.0, 0.8333, 0.0, 0.8333, 0.0, 0.9167, 0.0, 0.3333, 0.0, 0.25, 0.0, 0.25, 0.0, 0.3333, 0.0, 0.5833, 0.0, 0.5, 0.0, 0.5, 0.0, 0.5833, 0.0, 0.8333, 0.0, 0.75, 0.0, 0.75, 0.0, 0.8333, 0.0, 0.25, 0.0, 0.1667, 0.0, 0.1667, 0.0, 0.25, 0.0, 0.5, 0.0, 0.4167, 0.0, 0.4167, 0.0, 0.5, 0.0, 0.75, 0.0, 0.6667, 0.0, 0.6667, 0.0, 0.75, 0.0, 0.75, 0.0, 0.6667, 0.0, 0.6667, 0.0, 0.75, 0.0, 0.1667, 0.0, 0.08333, 0.0, 0.08333, 0.0, 0.1667, 0.0, 1.0, 0.0, 0.9167, 0.0, 0.9167, 0.0, 1.0, 0.0, 0.4167, 0.0, 0.3333, 0.0, 0.3333, 0.0, 0.4167, 0.0, 0.6667, 0.0, 0.5833, 0.0, 0.5833, 0.0, 0.6667, 0.0, 0.08333, 0.0, 7.451e-08, 0.0, 7.451e-08, 0.0, 0.08333, 0.0, 0.9167, 0.0, 0.8333, 0.0, 0.8333, 0.0, 0.9167, 0.0, 0.3333, 0.0, 0.25, 0.0, 0.25, 0.0, 0.3333, 0.0, 0.5833, 0.0, 0.5, 0.0, 0.5, 0.0, 0.5833, 0.0, 0.8333, 0.0, 0.75, 0.0, 0.75, 0.0, 0.8333, 0.0, 0.25, 0.0, 0.1667, 0.0, 0.1667, 0.0, 0.25, 0.0, 0.5, 0.0, 0.4167, 0.0, 0.4167, 0.0, 0.5, 0.0, 0.75, 0.0, 0.6667, 0.0, 0.6667, 0.0, 0.75, 0.0, 0.1667, 0.0, 0.08333, 0.0, 0.08333, 0.0, 0.1667, 0.0, 1.0, 0.0, 0.9167, 0.0, 0.9167, 0.0, 1.0, 0.0, 0.4167, 0.0, 0.3333, 0.0, 0.3333, 0.0, 0.4167, 0.0, 0.6667, 0.0, 0.5833, 0.0, 0.5833, 0.0, 0.6667, 0.0, 0.08333, 0.0, 7.451e-08, 0.0, 7.451e-08, 0.0, 0.08333, 0.0, 0.9167, 0.0, 0.8333, 0.0, 0.8333, 0.0, 0.9167, 0.0, 0.3333, 0.0, 0.25, 0.0, 0.25, 0.0, 0.3333, 0.0, 0.5833, 0.0, 0.5, 0.0, 0.5, 0.0, 0.5833, 0.0, 0.8333, 0.0, 0.75, 0.0, 0.75, 0.0, 0.8333, 0.0, 0.25, 0.0, 0.1667, 0.0, 0.1667, 0.0, 0.25, 0.0, 0.5, 0.0, 0.4167, 0.0, 0.4167, 0.0, 0.5, 0.0, 0.6667, 0.0, 0.5833, 0.0, 0.5833, 0.0, 0.6667, 0.0, 0.4167, 0.0, 0.3333, 0.0, 0.3333, 0.0, 0.4167, 0.0, 0.4167, 0.0, 0.3333, 0.0, 0.3333, 0.0, 0.4167, 0.0, 1.0, 0.0, 0.9167, 0.0, 0.9167, 0.0, 1.0, 0.0, 0.5, 0.0, 0.4167, 0.0, 0.4167, 0.0, 0.5, 0.0, 0.1667, 0.0, 0.08333, 0.0, 0.08333, 0.0, 0.1667, 0.0, 0.75, 0.0, 0.6667, 0.0, 0.6667, 0.0, 0.75, 0.0, 0.75, 0.0, 0.6667, 0.0, 0.6667, 0.0, 0.75, 0.0, 0.75, 0.0, 0.6667, 0.0, 0.6667, 0.0, 0.75, 0.0, 0.5, 0.0, 0.4167, 0.0, 0.4167, 0.0, 0.5, 0.0, 0.75, 0.0, 0.6667, 0.0, 0.6667, 0.0, 0.75, 0.0, 0.25, 0.0, 0.1667, 0.0, 0.1667, 0.0, 0.25, 0.0, 0.25, 0.0, 0.1667, 0.0, 0.1667, 0.0, 0.25, 0.0, 0.8333, 0.0, 0.75, 0.0, 0.75, 0.0, 0.8333, 0.0, 0.5833, 0.0, 0.5, 0.0, 0.5, 0.0, 0.5833, 0.0, 0.5833, 0.0, 0.5, 0.0, 0.5, 0.0, 0.5833, 0.0, 0.3333, 0.0, 0.25, 0.0, 0.25, 0.0, 0.3333, 0.0, 0.1667, 0.0, 0.08333, 0.0, 0.08333, 0.0, 0.1667, 0.0, 0.9167, 0.0, 0.8333, 0.0, 0.8333, 0.0, 0.9167, 0.0, 0.9167, 0.0, 0.8333, 0.0, 0.8333, 0.0, 0.9167, 0.0, 0.08333, 0.0, 7.451e-08, 0.0, 7.451e-08, 0.0, 0.08333, 0.0, 0.08333, 0.0, 7.451e-08, 0.0, 7.451e-08, 0.0, 0.08333, 0.0, 0.25, 0.0, 0.1667, 0.0, 0.1667, 0.0, 0.25, 0.0, 0.25, 0.0, 0.1667, 0.0, 0.1667, 0.0, 0.25, 0.0, 0.8333, 0.0, 0.75, 0.0, 0.75, 0.0, 0.8333, 0.0, 0.5833, 0.0, 0.5, 0.0, 0.5, 0.0, 0.5833, 0.0, 0.5833, 0.0, 0.5, 0.0, 0.5, 0.0, 0.5833, 0.0, 0.3333, 0.0, 0.25, 0.0, 0.25, 0.0, 0.3333, 0.0, 0.9167, 0.0, 0.8333, 0.0, 0.8333, 0.0, 0.9167, 0.0, 0.9167, 0.0, 0.8333, 0.0, 0.8333, 0.0, 0.9167, 0.0, 0.08333, 0.0, 7.451e-08, 0.0, 7.451e-08, 0.0, 0.08333, 0.0, 0.08333, 0.0, 7.451e-08, 0.0, 7.451e-08, 0.0, 0.08333, 0.0, 0.6667, 0.0, 0.5833, 0.0, 0.5833, 0.0, 0.6667, 0.0, 0.4167, 0.0, 0.3333, 0.0, 0.3333, 0.0, 0.4167, 0.0, 0.4167, 0.0, 0.3333, 0.0, 0.3333, 0.0, 0.4167, 0.0, 1.0, 0.0, 0.9167, 0.0, 0.9167, 0.0, 1.0, 0.0, 0.5833, 0.0, 0.5, 0.0, 0.5, 0.0, 0.5833, 0.0, 0.5833, 0.0, 0.5, 0.0, 0.5, 0.0, 0.5833, 0.0, 0.3333, 0.0, 0.25, 0.0, 0.25, 0.0, 0.3333, 0.0, 0.9167, 0.0, 0.8333, 0.0, 0.8333, 0.0, 0.9167, 0.0, 0.9167, 0.0, 0.8333, 0.0, 0.8333, 0.0, 0.9167, 0.0, 0.08333, 0.0, 7.451e-08, 0.0, 7.451e-08, 0.0, 0.08333, 0.0, 0.08333, 0.0, 7.451e-08, 0.0, 7.451e-08, 0.0, 0.08333, 0.0, 0.6667, 0.0, 0.5833, 0.0, 0.5833, 0.0, 0.6667, 0.0, 0.8333, 0.0, 0.75, 0.0, 0.75, 0.0, 0.8333, 0.0, 0.4167, 0.0, 0.3333, 0.0, 0.3333, 0.0, 0.4167, 0.0, 0.4167, 0.0, 0.3333, 0.0, 0.3333, 0.0, 0.4167, 0.0, 1.0, 0.0, 0.9167, 0.0, 0.9167, 0.0, 1.0, 0.0, 0.25, 0.0, 0.1667, 0.0, 0.1667, 0.0, 0.25, 0.0, 0.1667, 0.0, 0.08333, 0.0, 0.08333, 0.0, 0.1667, 0.0, 0.25, 0.0, 0.1667, 0.0, 0.1667, 0.0, 0.25, 0.0, 0.75, 0.0, 0.6667, 0.0, 0.6667, 0.0, 0.75, 0.0, 0.75, 0.0, 0.6667, 0.0, 0.6667, 0.0, 0.75, 0.0, 0.5, 0.0, 0.4167, 0.0, 0.4167, 0.0, 0.5, 0.0, 0.25, 0.0, 0.1667, 0.0, 0.1667, 0.0, 0.25, 0.0, 0.25, 0.0, 0.1667, 0.0, 0.1667, 0.0, 0.25, 0.0, 0.8333, 0.0, 0.75, 0.0, 0.75, 0.0, 0.8333, 0.0, 0.5, 0.0, 0.4167, 0.0, 0.4167, 0.0, 0.5, 0.0, 0.5833, 0.0, 0.5, 0.0, 0.5, 0.0, 0.5833, 0.0, 0.5833, 0.0, 0.5, 0.0, 0.5, 0.0, 0.5833, 0.0, 0.3333, 0.0, 0.25, 0.0, 0.25, 0.0, 0.3333, 0.0, 0.9167, 0.0, 0.8333, 0.0, 0.8333, 0.0, 0.9167, 0.0, 0.9167, 0.0, 0.8333, 0.0, 0.8333, 0.0, 0.9167, 0.0, 0.08333, 0.0, 7.451e-08, 0.0, 7.451e-08, 0.0, 0.08333, 0.0, 0.08333, 0.0, 7.451e-08, 0.0, 7.451e-08, 0.0, 0.08333, 0.0, 0.6667, 0.0, 0.5833, 0.0, 0.5833, 0.0, 0.6667, 0.0, 0.4167, 0.0, 0.3333, 0.0, 0.3333, 0.0, 0.4167, 0.0, 0.4167, 0.0, 0.3333, 0.0, 0.3333, 0.0, 0.4167, 0.0, 1.0, 0.0, 0.9167, 0.0, 0.9167, 0.0, 1.0, 0.0, 0.1667, 0.0, 0.08333, 0.0, 0.08333, 0.0, 0.1667, 0.0, 0.75, 0.0, 0.6667, 0.0, 0.6667, 0.0, 0.75, 0.0, 0.75, 0.0, 0.6667, 0.0, 0.6667, 0.0, 0.75, 0.0, 0.8333, 0.0, 0.75, 0.0, 0.75, 0.0, 0.8333, 0.0, 0.25, 0.0, 0.1667, 0.0, 0.1667, 0.0, 0.25, 0.0, 0.5, 0.0, 0.4167, 0.0, 0.4167, 0.0, 0.5, 0.0, 0.75, 0.0, 0.6667, 0.0, 0.6667, 0.0, 0.75, 0.0, 0.1667, 0.0, 0.08333, 0.0, 0.08333, 0.0, 0.1667, 0.0, 1.0, 0.0, 0.9167, 0.0, 0.9167, 0.0, 1.0, 0.0, 0.4167, 0.0, 0.3333, 0.0, 0.3333, 0.0, 0.4167, 0.0, 0.6667, 0.0, 0.5833, 0.0, 0.5833, 0.0, 0.6667, 0.0, 0.08333, 0.0, 7.451e-08, 0.0, 7.451e-08, 0.0, 0.08333, 0.0, 0.9167, 0.0, 0.8333, 0.0, 0.8333, 0.0, 0.9167, 0.0, 0.3333, 0.0, 0.25, 0.0, 0.25, 0.0, 0.3333, 0.0, 0.5833, 0.0, 0.5, 0.0, 0.5, 0.0, 0.5833, 0.0, 1.0, 0.0, 0.9167, 0.0, 0.9167, 0.0, 1.0, 0.0, 0.4167, 0.0, 0.3333, 0.0, 0.3333, 0.0, 0.4167, 0.0, 0.6667, 0.0, 0.5833, 0.0, 0.5833, 0.0, 0.6667, 0.0, 0.08333, 0.0, 7.451e-08, 0.0, 7.451e-08, 0.0, 0.08333, 0.0, 0.9167, 0.0, 0.8333, 0.0, 0.8333, 0.0, 0.9167, 0.0, 0.3333, 0.0, 0.25, 0.0, 0.25, 0.0, 0.3333, 0.0, 0.5833, 0.0, 0.5, 0.0, 0.5, 0.0, 0.5833, 0.0, 0.8333, 0.0, 0.75, 0.0, 0.75, 0.0, 0.8333, 0.0, 0.25, 0.0, 0.1667, 0.0, 0.1667, 0.0, 0.25, 0.0, 0.5, 0.0, 0.4167, 0.0, 0.4167, 0.0, 0.5, 0.0, 0.75, 0.0, 0.6667, 0.0, 0.6667, 0.0, 0.75, 0.0, 0.1667, 0.0, 0.08333, 0.0, 0.08333, 0.0, 0.1667, 0.0, 0.1667, 0.0, 0.08333, 0.0, 0.08333, 0.0, 0.1667, 0.0, 1.0, 0.0, 0.9167, 0.0, 0.9167, 0.0, 1.0, 0.0, 0.4167, 0.0, 0.3333, 0.0, 0.3333, 0.0, 0.4167, 0.0, 0.6667, 0.0, 0.5833, 0.0, 0.5833, 0.0, 0.6667, 0.0, 0.08333, 0.0, 7.451e-08, 0.0, 7.451e-08, 0.0, 0.08333, 0.0, 0.9167, 0.0, 0.8333, 0.0, 0.8333, 0.0, 0.9167, 0.0, 0.3333, 0.0, 0.25, 0.0, 0.25, 0.0, 0.3333, 0.0, 0.5833, 0.0, 0.5, 0.0, 0.5, 0.0, 0.5833, 0.0, 0.8333, 0.0, 0.75, 0.0, 0.75, 0.0, 0.8333, 0.0, 0.25, 0.0, 0.1667, 0.0, 0.1667, 0.0, 0.25, 0.0, 0.5, 0.0, 0.4167, 0.0, 0.4167, 0.0, 0.5, 0.0, 0.75, 0.0, 0.6667, 0.0, 0.6667, 0.0, 0.75, 0.0, 0.75, 0.0, 0.6667, 0.0, 0.6667, 0.0, 0.75, 0.0, 0.1667, 0.0, 0.08333, 0.0, 0.08333, 0.0, 0.1667, 0.0, 1.0, 0.0, 0.9167, 0.0, 0.9167, 0.0, 1.0, 0.0, 0.4167, 0.0, 0.3333, 0.0, 0.3333, 0.0, 0.4167, 0.0, 0.6667, 0.0, 0.5833, 0.0, 0.5833, 0.0, 0.6667, 0.0, 0.08333, 0.0, 7.451e-08, 0.0, 7.451e-08, 0.0, 0.08333, 0.0, 0.9167, 0.0, 0.8333, 0.0, 0.8333, 0.0, 0.9167, 0.0, 0.3333, 0.0, 0.25, 0.0, 0.25, 0.0, 0.3333, 0.0, 0.5833, 0.0, 0.5, 0.0, 0.5, 0.0, 0.5833, 0.0, 0.8333, 0.0, 0.75, 0.0, 0.75, 0.0, 0.8333, 0.0, 0.25, 0.0, 0.1667, 0.0, 0.1667, 0.0, 0.25, 0.0, 0.5, 0.0, 0.4167, 0.0, 0.4167, 0.0, 0.5, 0.0, 0.75, 0.0, 0.6667, 0.0, 0.6667, 0.0, 0.75, 0.0, 0.1667, 0.0, 0.08333, 0.0, 0.08333, 0.0, 0.1667, 0.0, 1.0, 0.0, 0.9167, 0.0, 0.9167, 0.0, 1.0, 0.0, 0.4167, 0.0, 0.3333, 0.0, 0.3333, 0.0, 0.4167, 0.0, 0.6667, 0.0, 0.5833, 0.0, 0.5833, 0.0, 0.6667, 0.0, 0.08333, 0.0, 7.451e-08, 0.0, 7.451e-08, 0.0, 0.08333, 0.0, 0.9167, 0.0, 0.8333, 0.0, 0.8333, 0.0, 0.9167, 0.0, 0.3333, 0.0, 0.25, 0.0, 0.25, 0.0, 0.3333, 0.0, 0.5833, 0.0, 0.5, 0.0, 0.5, 0.0, 0.5833, 0.0, 0.8333, 0.0, 0.75, 0.0, 0.75, 0.0, 0.8333, 0.0, 0.25, 0.0, 0.1667, 0.0, 0.1667, 0.0, 0.25, 0.0, 0.5, 0.0, 0.4167, 0.0, 0.4167, 0.0, 0.5, 0.0, 0.5, 0.0, 0.4167, 0.0, 0.4167, 0.0, 0.5, 0.0, 0.75, 0.0, 0.6667, 0.0, 0.6667, 0.0, 0.75, 0.0, 0.1667, 0.0, 0.08333, 0.0, 0.08333, 0.0, 0.1667, 0.0, 1.0, 0.0, 0.9167, 0.0, 0.9167, 0.0, 1.0, 0.0, 0.4167, 0.0, 0.3333, 0.0, 0.3333, 0.0, 0.4167, 0.0, 0.6667, 0.0, 0.5833, 0.0, 0.5833, 0.0, 0.6667, 0.0, 0.08333, 0.0, 7.451e-08, 0.0, 7.451e-08, 0.0, 0.08333, 0.0, 0.9167, 0.0, 0.8333, 0.0, 0.8333, 0.0, 0.9167, 0.0, 0.3333, 0.0, 0.25, 0.0, 0.25, 0.0, 0.3333, 0.0, 0.5833, 0.0, 0.5, 0.0, 0.5, 0.0, 0.5833, 0.0, 0.8333, 0.0, 0.75, 0.0, 0.75, 0.0, 0.8333, 0.0, 0.25, 0.0, 0.1667, 0.0, 0.1667, 0.0, 0.25, 0.0, 0.5, 0.0, 0.4167, 0.0, 0.4167, 0.0, 0.5, 0.0, 0.75, 0.0, 0.6667, 0.0, 0.6667, 0.0, 0.75, 0.0, 0.1667, 0.0, 0.08333, 0.0, 0.08333, 0.0, 0.1667, 0.0, 1.0, 0.0, 0.9167, 0.0, 0.9167, 0.0, 1.0, 0.0, 0.4167, 0.0, 0.3333, 0.0, 0.3333, 0.0, 0.4167, 0.0, 0.6667, 0.0, 0.5833, 0.0, 0.5833, 0.0, 0.6667, 0.0, 0.08333, 0.0, 7.451e-08, 0.0, 7.451e-08, 0.0, 0.08333, 0.0, 0.9167, 0.0, 0.8333, 0.0, 0.8333, 0.0, 0.9167, 0.0, 0.3333, 0.0, 0.25, 0.0, 0.25, 0.0, 0.3333, 0.0, 0.5833, 0.0, 0.5, 0.0, 0.5, 0.0, 0.5833, 0.0, 0.8333, 0.0, 0.75, 0.0, 0.75, 0.0, 0.8333, 0.0, 0.25, 0.0, 0.1667, 0.0, 0.1667, 0.0, 0.25, 0.0, 0.25, 0.0, 0.1667, 0.0, 0.1667, 0.0, 0.25, 0.0, 0.5, 0.0, 0.4167, 0.0, 0.4167, 0.0, 0.5, 0.0, 0.75, 0.0, 0.6667, 0.0, 0.6667, 0.0, 0.75, 0.0, 0.1667, 0.0, 0.08333, 0.0, 0.08333, 0.0, 0.1667, 0.0, 1.0, 0.0, 0.9167, 0.0, 0.9167, 0.0, 1.0, 0.0, 0.4167, 0.0, 0.3333, 0.0, 0.3333, 0.0, 0.4167, 0.0, 0.6667, 0.0, 0.5833, 0.0, 0.5833, 0.0, 0.6667, 0.0, 0.08333, 0.0, 7.451e-08, 0.0, 7.451e-08, 0.0, 0.08333, 0.0, 0.9167, 0.0, 0.8333, 0.0, 0.8333, 0.0, 0.9167, 0.0, 0.3333, 0.0, 0.25, 0.0, 0.25, 0.0, 0.3333, 0.0, 0.5833, 0.0, 0.5, 0.0, 0.5, 0.0, 0.5833, 0.0, 0.8333, 0.0, 0.75, 0.0, 0.75, 0.0, 0.8333, 0.0, 0.8333, 0.0, 0.75, 0.0, 0.75, 0.0, 0.8333, 0.0, 0.25, 0.0, 0.1667, 0.0, 0.1667, 0.0, 0.25, 0.0, 0.5, 0.0, 0.4167, 0.0, 0.4167, 0.0, 0.5, 0.0, 0.75, 0.0, 0.6667, 0.0, 0.6667, 0.0, 0.75, 0.0, 0.1667, 0.0, 0.08333, 0.0, 0.08333, 0.0, 0.1667, 0.0, 1.0, 0.0, 0.9167, 0.0, 0.9167, 0.0, 1.0, 0.0, 0.4167, 0.0, 0.3333, 0.0, 0.3333, 0.0, 0.4167, 0.0, 0.6667, 0.0, 0.5833, 0.0, 0.5833, 0.0, 0.6667, 0.0, 0.08333, 0.0, 7.451e-08, 0.0, 7.451e-08, 0.0, 0.08333, 0.0, 0.9167, 0.0, 0.8333, 0.0, 0.8333, 0.0, 0.9167, 0.0, 0.3333, 0.0, 0.25, 0.0, 0.25, 0.0, 0.3333, 0.0, 0.5833, 0.0, 0.5, 0.0, 0.5, 0.0, 0.5833, 0.0, 0.8333, 0.0, 0.75, 0.0, 0.75, 0.0, 0.8333, 0.0, 0.25, 0.0, 0.1667, 0.0, 0.1667, 0.0, 0.25, 0.0, 0.5, 0.0, 0.4167, 0.0, 0.4167, 0.0, 0.5, 0.0, 0.75, 0.0, 0.6667, 0.0, 0.6667, 0.0, 0.75, 0.0, 0.1667, 0.0, 0.08333, 0.0, 0.08333, 0.0, 0.1667, 0.0, 1.0, 0.0, 0.9167, 0.0, 0.9167, 0.0, 1.0, 0.0, 0.4167, 0.0, 0.3333, 0.0, 0.3333, 0.0, 0.4167, 0.0, 0.6667, 0.0, 0.5833, 0.0, 0.5833, 0.0, 0.6667, 0.0, 0.08333, 0.0, 7.451e-08, 0.0, 7.451e-08, 0.0, 0.08333, 0.0, 0.9167, 0.0, 0.8333, 0.0, 0.8333, 0.0, 0.9167, 0.0, 0.3333, 0.0, 0.25, 0.0, 0.25, 0.0, 0.3333, 0.0, 0.5833, 0.0, 0.5, 0.0, 0.5, 0.0, 0.5833, 0.0, 0.5833, 0.0, 0.5, 0.0, 0.5, 0.0, 0.5833, 0.0, 0.8333, 0.0, 0.75, 0.0, 0.75, 0.0, 0.8333, 0.0, 0.25, 0.0, 0.1667, 0.0, 0.1667, 0.0, 0.25, 0.0, 0.5, 0.0, 0.4167, 0.0, 0.4167, 0.0, 0.5, 0.0, 0.75, 0.0, 0.6667, 0.0, 0.6667, 0.0, 0.75, 0.0, 0.1667, 0.0, 0.08333, 0.0, 0.08333, 0.0, 0.1667, 0.0, 1.0, 0.0, 0.9167, 0.0, 0.9167, 0.0, 1.0, 0.0, 0.4167, 0.0, 0.3333, 0.0, 0.3333, 0.0, 0.4167, 0.0, 0.6667, 0.0, 0.5833, 0.0, 0.5833, 0.0, 0.6667, 0.0, 0.08333, 0.0, 7.451e-08, 0.0, 7.451e-08, 0.0, 0.08333, 0.0, 0.9167, 0.0, 0.8333, 0.0, 0.8333, 0.0, 0.9167, 0.0, 0.3333, 0.0, 0.25, 0.0, 0.25, 0.0, 0.3333, 0.0, 0.9167, 0.0, 0.8333, 0.0, 0.75, 0.0, 0.6667, 0.0, 0.5833, 0.0, 0.5, 0.0, 0.4167, 0.0, 0.3333, 0.0, 0.25, 0.0, 0.1667, 0.0, 0.08333, 0.0, 7.451e-08, 0.0, 0.25, 0.0, 0.1667, 0.0, 0.1667, 0.0, 0.25, 0.0, 0.25, 0.0, 0.1667, 0.0, 0.1667, 0.0, 0.25, 0.0, 0.8333, 0.0, 0.75, 0.0, 0.75, 0.0, 0.8333, 0.0, 0.5833, 0.0, 0.5, 0.0, 0.5, 0.0, 0.5833, 0.0, 0.5833, 0.0, 0.5, 0.0, 0.5, 0.0, 0.5833, 0.0, 0.3333, 0.0, 0.25, 0.0, 0.25, 0.0, 0.3333, 0.0, 0.9167, 0.0, 0.8333, 0.0, 0.8333, 0.0, 0.9167, 0.0, 0.9167, 0.0, 0.8333, 0.0, 0.8333, 0.0, 0.9167, 0.0, 0.08333, 0.0, 7.451e-08, 0.0, 7.451e-08, 0.0, 0.08333, 0.0, 0.08333, 0.0, 7.451e-08, 0.0, 7.451e-08, 0.0, 0.08333, 0.0, 0.6667, 0.0, 0.5833, 0.0, 0.5833, 0.0, 0.6667, 0.0, 0.4167, 0.0, 0.3333, 0.0, 0.3333, 0.0, 0.4167, 0.0, 0.4167, 0.0, 0.3333, 0.0, 0.3333, 0.0, 0.4167, 0.0, 1.0, 0.0, 0.9167, 0.0, 0.9167, 0.0, 1.0, 0.0, 0.1667, 0.0, 0.08333, 0.0, 0.08333, 0.0, 0.1667, 0.0, 0.75, 0.0, 0.6667, 0.0, 0.6667, 0.0, 0.75, 0.0, 0.75, 0.0, 0.6667, 0.0, 0.6667, 0.0, 0.75, 0.0, 0.5, 0.0, 0.4167, 0.0, 0.4167, 0.0, 0.5, 0.0, 0.75, 0.0, 0.6667, 0.0, 0.6667, 0.0, 0.75, 0.0, 0.1667, 0.0, 0.08333, 0.0, 0.08333, 0.0, 0.1667, 0.0, 1.0, 0.0, 0.9167, 0.0, 0.9167, 0.0, 1.0, 0.0, 0.4167, 0.0, 0.3333, 0.0, 0.3333, 0.0, 0.4167, 0.0, 0.6667, 0.0, 0.5833, 0.0, 0.5833, 0.0, 0.6667, 0.0, 0.08333, 0.0, 7.451e-08, 0.0, 7.451e-08, 0.0, 0.08333, 0.0, 0.9167, 0.0, 0.8333, 0.0, 0.8333, 0.0, 0.9167, 0.0, 0.3333, 0.0, 0.25, 0.0, 0.25, 0.0, 0.3333, 0.0, 0.5833, 0.0, 0.5, 0.0, 0.5, 0.0, 0.5833, 0.0, 0.5, 0.0, 0.4167, 0.0, 0.4167, 0.0, 0.5, 0.0, 0.25, 0.0, 0.1667, 0.0, 0.1667, 0.0, 0.25, 0.0, 0.8333, 0.0, 0.75, 0.0, 0.75, 0.0, 0.8333, 0.0, 0.4167, 0.0, 0.3333, 0.0, 0.3333, 0.0, 0.4167, 0.0, 0.25, 0.0, 0.1667, 0.0, 0.1667, 0.0, 0.25, 0.0, 0.75, 0.0, 0.6667, 0.0, 0.6667, 0.0, 0.75, 0.0, 0.3333, 0.0, 0.25, 0.0, 0.25, 0.0, 0.3333, 0.0, 0.6667, 0.0, 0.5833, 0.0, 0.5833, 0.0, 0.6667, 0.0, 0.8333, 0.0, 0.75, 0.0, 0.75, 0.0, 0.8333, 0.0, 0.1667, 0.0, 0.08333, 0.0, 0.08333, 0.0, 0.1667, 0.0, 0.5833, 0.0, 0.5, 0.0, 0.5, 0.0, 0.5833, 0.0, 0.08333, 0.0, 7.451e-08, 0.0, 7.451e-08, 0.0, 0.08333, 0.0, 1.0, 0.0, 0.9167, 0.0, 0.9167, 0.0, 1.0, 0.0, 0.5, 0.0, 0.4167, 0.0, 0.4167, 0.0, 0.5, 0.0, 0.9167, 0.0, 0.8333, 0.0, 0.8333, 0.0, 0.9167, 0.0, 1.0, 0.0, 0.9167, 0.0, 0.9167, 0.0, 1.0, 0.0, 0.4167, 0.0, 0.3333, 0.0, 0.3333, 0.0, 0.4167, 0.0, 0.6667, 0.0, 0.5833, 0.0, 0.5833, 0.0, 0.6667, 0.0, 0.08333, 0.0, 7.451e-08, 0.0, 7.451e-08, 0.0, 0.08333, 0.0, 0.9167, 0.0, 0.8333, 0.0, 0.8333, 0.0, 0.9167, 0.0, 0.3333, 0.0, 0.25, 0.0, 0.25, 0.0, 0.3333, 0.0, 0.5833, 0.0, 0.5, 0.0, 0.5, 0.0, 0.5833, 0.0, 0.8333, 0.0, 0.75, 0.0, 0.75, 0.0, 0.8333, 0.0, 0.25, 0.0, 0.1667, 0.0, 0.1667, 0.0, 0.25, 0.0, 0.1667, 0.0, 0.08333, 0.0, 0.08333, 0.0, 0.1667, 0.0, 0.75, 0.0, 0.6667, 0.0, 0.6667, 0.0, 0.75, 0.0, 0.5, 0.0, 0.4167, 0.0, 0.4167, 0.0, 0.5, 0.0, 1.0, 0.0, 0.9167, 0.0, 0.9167, 0.0, 1.0, 0.0, 0.8333, 0.0, 0.75, 0.0, 0.75, 0.0, 0.8333, 0.0, 0.9167, 0.0, 0.8333, 0.0, 0.8333, 0.0, 0.9167, 0.0, 0.5, 0.0, 0.4167, 0.0, 0.4167, 0.0, 0.5, 0.0, 0.4167, 0.0, 0.3333, 0.0, 0.3333, 0.0, 0.4167, 0.0, 0.25, 0.0, 0.1667, 0.0, 0.1667, 0.0, 0.25, 0.0, 0.3333, 0.0, 0.25, 0.0, 0.25, 0.0, 0.3333, 0.0, 0.6667, 0.0, 0.5833, 0.0, 0.5833, 0.0, 0.6667, 0.0, 0.1667, 0.0, 0.08333, 0.0, 0.08333, 0.0, 0.1667, 0.0, 0.5833, 0.0, 0.5, 0.0, 0.5, 0.0, 0.5833, 0.0, 0.08333, 0.0, 7.451e-08, 0.0, 7.451e-08, 0.0, 0.08333, 0.0, 0.75, 0.0, 0.6667, 0.0, 0.6667, 0.0, 0.75, 0.0, 0.08333, 0.0, 7.451e-08, 0.0, 7.451e-08, 0.0, 0.08333, 0.0, 0.9167, 0.0, 0.8333, 0.0, 0.8333, 0.0, 0.9167, 0.0, 0.3333, 0.0, 0.25, 0.0, 0.25, 0.0, 0.3333, 0.0, 0.5833, 0.0, 0.5, 0.0, 0.5, 0.0, 0.5833, 0.0, 0.8333, 0.0, 0.75, 0.0, 0.75, 0.0, 0.8333, 0.0, 0.25, 0.0, 0.1667, 0.0, 0.1667, 0.0, 0.25, 0.0, 0.5, 0.0, 0.4167, 0.0, 0.4167, 0.0, 0.5, 0.0, 0.75, 0.0, 0.6667, 0.0, 0.6667, 0.0, 0.75, 0.0, 0.1667, 0.0, 0.08333, 0.0, 0.08333, 0.0, 0.1667, 0.0, 1.0, 0.0, 0.9167, 0.0, 0.9167, 0.0, 1.0, 0.0, 0.4167, 0.0, 0.3333, 0.0, 0.3333, 0.0, 0.4167, 0.0, 0.6667, 0.0, 0.5833, 0.0, 0.5833, 0.0, 0.6667, 0.0, 0.5833, 0.0, 0.5, 0.0, 0.5, 0.0, 0.5833, 0.0, 0.4167, 0.0, 0.3333, 0.0, 0.3333, 0.0, 0.4167, 0.0, 0.08333, 0.0, 7.451e-08, 0.0, 7.451e-08, 0.0, 0.08333, 0.0, 0.75, 0.0, 0.6667, 0.0, 0.6667, 0.0, 0.75, 0.0, 0.8333, 0.0, 0.75, 0.0, 0.75, 0.0, 0.8333, 0.0, 0.6667, 0.0, 0.5833, 0.0, 0.5833, 0.0, 0.6667, 0.0, 0.9167, 0.0, 0.8333, 0.0, 0.8333, 0.0, 0.9167, 0.0, 0.1667, 0.0, 0.08333, 0.0, 0.08333, 0.0, 0.1667, 0.0, 0.25, 0.0, 0.1667, 0.0, 0.1667, 0.0, 0.25, 0.0, 0.3333, 0.0, 0.25, 0.0, 0.25, 0.0, 0.3333, 0.0, 1.0, 0.0, 0.9167, 0.0, 0.9167, 0.0, 1.0, 0.0, 0.5, 0.0, 0.4167, 0.0, 0.4167, 0.0, 0.5, 0.0])
me_x.use_remesh_fix_poles = True
me_x.use_remesh_preserve_attributes = False
me_x.use_mirror_vertex_groups = False
me_x.update()

# ---- objects
ob_cube = bpy.data.objects.new('Cube', me_cube)
ob_light = bpy.data.objects.new('Light', light_light)
ob_camera = bpy.data.objects.new('Camera', cam_camera)
ob_x = bpy.data.objects.new('Пустышка', None)
ob_001 = bpy.data.objects.new('Пустышка.001', None)
ob_x_1 = bpy.data.objects.new('Цилиндр', me_x)

# ---- transforms, parenting, visibility, modifiers, constraints
ob_cube.location = (0.02503, -6.526, -0.02254)
ob_cube.scale = (17.51, 17.51, 0.03503)
ob_cube.lock_rotations_4d = False
ob_cube.empty_display_type = 'ARROWS'
ob_cube.lineart.crease_threshold = 0.0
ob_light.location = (4.076, 1.005, 5.904)
ob_light.rotation_euler = (0.6503, 0.05522, 1.866)
ob_light.lock_rotations_4d = False
ob_light.empty_display_type = 'ARROWS'
ob_light.color = (0.0, 0.0, 0.0, 0.0)
ob_light.lineart.crease_threshold = 0.0
ob_camera.location = (7.359, -6.926, 4.958)
ob_camera.rotation_euler = (1.109, 0.0, 0.8149)
ob_camera.lock_rotations_4d = False
ob_camera.empty_display_type = 'ARROWS'
ob_camera.color = (0.0, 0.0, 0.0, 0.0)
ob_camera.display_type = 'WIRE'
ob_camera.lineart.crease_threshold = 0.0
ob_x.location = (-509.9, 11.0, 4.492)
ob_x.rotation_euler = (1.571, 0.0, 0.0)
ob_x.scale = (2.24, 2.24, 2.24)
ob_x.empty_display_type = 'IMAGE'
ob_x.empty_display_size = 5.0
ob_x.lineart.crease_threshold = 0.0
ob_001.location = (-405.2, 11.0, 4.492)
ob_001.rotation_euler = (1.571, 0.0, 0.0)
ob_001.scale = (2.24, 2.24, 2.24)
ob_001.empty_display_type = 'IMAGE'
ob_001.empty_display_size = 5.0
ob_001.lineart.crease_threshold = 0.0
ob_x_1.location = (-0.01453, -12.16, 0.3448)
ob_x_1.scale = (-2.541, -2.541, -0.3697)
ob_x_1.lineart.crease_threshold = 0.0

# ---- collection membership
col_collection.objects.link(ob_cube)
col_collection.objects.link(ob_light)
col_collection.objects.link(ob_camera)
col_collection.objects.link(ob_x)
col_collection.objects.link(ob_001)
col_collection.objects.link(ob_x_1)

# ---- scene / render settings (as saved in the file)
scene.camera = ob_camera
scene.frame_start = 1; scene.frame_end = 250; scene.frame_set(1)
scene.render.engine = 'BLENDER_EEVEE_NEXT'
scene.cycles.use_denoising = False
scene.cycles.samples = 128
scene.cycles.sampling_pattern = 'TABULATED_SOBOL'
scene.cycles.use_adaptive_sampling = False
scene.cycles.use_light_tree = False
scene.view_settings.view_transform = 'Filmic'
bpy.context.view_layer.update()
